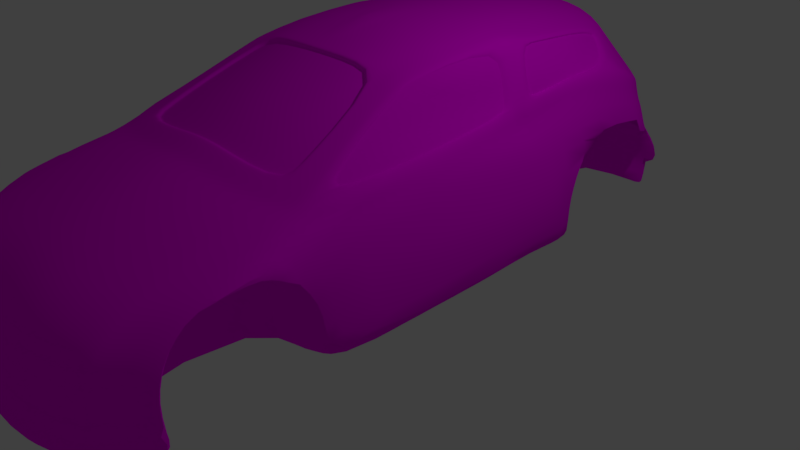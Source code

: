 # Source: car.blend  (saved by Blender 2.79.0; exported with 4.5.12 LTS)
import bpy
from mathutils import Matrix  # noqa: F401  (used for matrix-valued properties, if any)

bpy.ops.wm.read_factory_settings(use_empty=True)
scene = bpy.context.scene
scene.name = 'Scene'

# ---- collections
col_collection_1 = bpy.data.collections.new('Collection 1'); scene.collection.children.link(col_collection_1)

# ---- images (referenced by path relative to the original .blend; pixels are not part of the script)
import os
ASSET_DIR = os.environ.get("B2B_ASSET_DIR", "")  # directory of the original .blend (textures are referenced by path, not embedded)
HERE = os.path.dirname(os.path.abspath(__file__))  # packed textures are extracted next to this script under _unpacked/

def load_image(name, relpath, width, height, colorspace="sRGB"):
    """Load a texture the original file referenced (path relative to the .blend, or extracted next to this script)."""
    p = next((c for c in (os.path.join(HERE, relpath), os.path.join(ASSET_DIR, relpath)) if relpath and os.path.exists(c)), "")
    if p:
        img = bpy.data.images.load(p, check_existing=True)
        img.name = name
    else:  # same state as the original file: an image datablock whose file is absent (Cycles renders it pink)
        img = bpy.data.images.new(name, width, height)
        img.source = "FILE"
        img.filepath = "//" + (relpath or name)
    img.colorspace_settings.name = colorspace
    return img
img_car = load_image('car', 'car.png', 1024, 1024, 'sRGB')

# ---- materials (node trees are filled in below, after node groups)
mat_material = bpy.data.materials.new('Material')
mat_material.alpha_threshold = 0.0
mat_material.roughness = 0.5

# ---- material node trees
mat_material.use_nodes = True; mat_material.node_tree.nodes.clear()
_N = mat_material.node_tree.nodes; _L = mat_material.node_tree.links
n0 = _N.new('ShaderNodeOutputMaterial'); n0.name = 'Material Output'; n0.location = (300, 300)
n1 = _N.new('ShaderNodeBsdfDiffuse'); n1.name = 'Diffuse BSDF'; n1.location = (10, 300)
n2 = _N.new('ShaderNodeTexImage'); n2.name = 'Image Texture'; n2.location = (-174, 312)
n2.width = 140
n2.image = img_car
_L.new(n1.outputs[0], n0.inputs[0])
_L.new(n2.outputs[0], n1.inputs[0])
n0.is_active_output = True

# ---- world
world_world = bpy.data.worlds.new('World'); scene.world = world_world
world_world.color = (0.05088, 0.05088, 0.05088)
world_world.use_sun_shadow = False
world_world.sun_shadow_jitter_overblur = 0.0
world_world.cycles.sampling_method = 'MANUAL'

# ---- cameras
cam_camera = bpy.data.cameras.new('Camera')
cam_camera.clip_end = 100.0
cam_camera.lens = 35.0
cam_camera.sensor_width = 32.0
cam_camera.sensor_height = 18.0
cam_camera.ortho_scale = 7.314
cam_camera.dof.focus_distance = 0.0

# ---- lights
light_lamp = bpy.data.lights.new('Lamp', 'POINT')
light_lamp.transmission_factor = 0.0
light_lamp.cutoff_distance = 30.0
light_lamp.energy = 100.0
light_lamp.shadow_buffer_clip_start = 1.001
light_lamp.shadow_soft_size = 0.1
light_lamp.shadow_maximum_resolution = 0.006
light_lamp.use_absolute_resolution = True

# ---- meshes
me_plane_000 = bpy.data.meshes.new('Plane.000')
me_plane_000.from_pydata([(1.698, -1.338, 2.0), (1.444, -0.7682, 2.305), (1.409, -0.3362, 2.476), (1.437, 0.08942, 2.558), (1.437, 0.7234, 2.536), (1.616, -1.891, 2.005), (1.416, -1.368, 2.295), (1.289, -0.6248, 2.652), (1.314, -0.04588, 2.761), (1.312, 0.752, 2.79), (1.522, 0.6768, 2.306), (1.617, 0.5991, 2.143), (0.0, -1.549, 2.482), (0.7041, -1.549, 2.417), (1.413, -0.2757, 2.488), (1.293, -0.5425, 2.668), (0.0, -2.167, 2.146), (0.0, -0.7737, 2.796), (0.7549, -2.167, 2.085), (0.6894, -0.7434, 2.765), (1.207, -2.079, 2.036), (1.139, -1.479, 2.325), (0.9561, -0.7299, 2.68), (0.2535, -1.549, 2.475), (0.2588, -2.167, 2.14), (0.252, -0.7705, 2.793), (1.605, -1.131, 2.111), (1.543, -1.701, 2.111), (1.585, 0.6237, 2.205), (1.182, -1.86, 2.141), (0.0, -1.942, 2.268), (0.7364, -1.942, 2.206), (0.2569, -1.942, 2.262), (1.437, 1.122, 2.562), (1.437, 1.317, 2.577), (1.395, 1.86, 2.602), (1.421, 2.114, 2.564), (1.447, 2.247, 2.502), (1.578, 2.428, 2.402), (1.256, 2.241, 2.697), (1.265, 2.558, 2.643), (1.277, 2.679, 2.594), (1.313, 1.484, 2.73), (1.535, 2.126, 2.406), (1.501, 1.825, 2.457), (1.536, 1.084, 2.352), (1.554, 1.288, 2.383), (1.591, 1.294, 2.254), (1.312, 1.228, 2.769), (1.596, 1.907, 2.337), (1.612, 2.2, 2.317), (1.584, 1.065, 2.235), (0.0, 3.29, 2.681), (0.0, 3.504, 2.381), (0.2834, 3.504, 2.375), (0.2849, 3.655, 2.191), (0.0, 3.655, 2.197), (0.7541, 3.655, 2.142), (0.7393, 3.504, 2.324), (1.154, 3.318, 2.256), (1.201, 3.462, 2.084), (0.2808, 3.29, 2.675), (0.715, 3.29, 2.622), (1.043, 3.115, 2.537)], [], [(23, 13, 19, 25), (13, 21, 22, 19), (27, 26, 1, 6), (6, 1, 2, 7), (15, 14, 3, 8), (8, 3, 4, 9), (26, 28, 10, 1), (1, 10, 4, 3, 14, 2), (7, 2, 14, 15), (31, 29, 21, 13), (32, 31, 13, 23), (30, 32, 23, 12), (12, 23, 25, 17), (16, 24, 32, 30), (24, 18, 31, 32), (18, 20, 29, 31), (0, 11, 28, 26), (5, 0, 26, 27), (42, 34, 35, 39), (39, 35, 36, 40), (40, 36, 37, 41), (48, 33, 34, 42), (38, 37, 43), (37, 36, 43), (35, 44, 43, 36), (34, 46, 44, 35), (34, 33, 45, 46), (37, 38, 41), (46, 45, 51, 47), (44, 46, 47, 49), (43, 44, 49, 50), (38, 43, 50), (53, 54, 55, 56), (61, 62, 58, 54), (62, 63, 59, 58), (52, 61, 54, 53), (58, 59, 60, 57), (54, 58, 57, 55)])
me_plane_000.polygons.foreach_set('use_smooth', [True] * 38)
_uv = me_plane_000.uv_layers.new(name='UVMap')
_uv.uv.foreach_set('vector', [0.6954, 0.5249, 0.6465, 0.5284, 0.6493, 0.4412, 0.6965, 0.4408, 0.6465, 0.5284, 0.598, 0.524, 0.6192, 0.4417, 0.6493, 0.4412, 0.3077, 0.1743, 0.3103, 0.2364, 0.2859, 0.2762, 0.2853, 0.2109, 0.2853, 0.2109, 0.2859, 0.2762, 0.2677, 0.3236, 0.2455, 0.2924, 0.2441, 0.3014, 0.2667, 0.3302, 0.2605, 0.37, 0.2356, 0.3556, 0.2356, 0.3556, 0.2605, 0.37, 0.2637, 0.4391, 0.2336, 0.4426, 0.3103, 0.2364, 0.3024, 0.4277, 0.2901, 0.4336, 0.2859, 0.2762, 0.2859, 0.2762, 0.2901, 0.4336, 0.2637, 0.4391, 0.2605, 0.37, 0.2667, 0.3302, 0.2677, 0.3236, 0.2455, 0.2924, 0.2677, 0.3236, 0.2667, 0.3302, 0.2441, 0.3014, 0.6416, 0.571, 0.5924, 0.5655, 0.598, 0.524, 0.6465, 0.5284, 0.6936, 0.5673, 0.6416, 0.571, 0.6465, 0.5284, 0.6954, 0.5249, 0.7209, 0.5653, 0.6936, 0.5673, 0.6954, 0.5249, 0.7225, 0.5229, 0.7225, 0.5229, 0.6954, 0.5249, 0.6965, 0.4408, 0.7233, 0.4391, 0.7201, 0.5896, 0.6925, 0.5916, 0.6936, 0.5673, 0.7209, 0.5653, 0.6925, 0.5916, 0.6388, 0.5954, 0.6416, 0.571, 0.6936, 0.5673, 0.6388, 0.5954, 0.5893, 0.5893, 0.5924, 0.5655, 0.6416, 0.571, 0.3242, 0.2136, 0.3097, 0.4249, 0.3024, 0.4277, 0.3103, 0.2364, 0.3206, 0.1534, 0.3242, 0.2136, 0.3103, 0.2364, 0.3077, 0.1743, 0.241, 0.5222, 0.2603, 0.5038, 0.2572, 0.563, 0.2439, 0.6047, 0.3396, 0.9199, 0.3406, 0.8753, 0.3538, 0.9, 0.3538, 0.9515, 0.2502, 0.6391, 0.2623, 0.5906, 0.2696, 0.605, 0.2558, 0.6523, 0.2366, 0.4944, 0.2615, 0.4825, 0.2603, 0.5038, 0.241, 0.5222, 0.2842, 0.6245, 0.2696, 0.605, 0.282, 0.5916, 0.2696, 0.605, 0.2623, 0.5906, 0.282, 0.5916, 0.2572, 0.563, 0.2754, 0.559, 0.282, 0.5916, 0.2623, 0.5906, 0.2603, 0.5038, 0.2838, 0.5003, 0.2754, 0.559, 0.2572, 0.563, 0.2603, 0.5038, 0.2615, 0.4825, 0.2863, 0.478, 0.2838, 0.5003, 0.9878, 0.6272, 0.9678, 0.6114, 0.9968, 0.577, 0.2838, 0.5003, 0.2863, 0.478, 0.2998, 0.4758, 0.2984, 0.5008, 0.2754, 0.559, 0.2838, 0.5003, 0.2984, 0.5008, 0.2906, 0.5677, 0.282, 0.5916, 0.2754, 0.559, 0.2906, 0.5677, 0.2937, 0.5996, 0.2842, 0.6245, 0.282, 0.5916, 0.2937, 0.5996, 0.9376, 0.3845, 0.9356, 0.3538, 0.9568, 0.3527, 0.9588, 0.3836, 0.9015, 0.3558, 0.9031, 0.3082, 0.9368, 0.3039, 0.9356, 0.3538, 0.9031, 0.3082, 0.9076, 0.2708, 0.9386, 0.2572, 0.9368, 0.3039, 0.9034, 0.3863, 0.9015, 0.3558, 0.9356, 0.3538, 0.9376, 0.3845, 0.9368, 0.3039, 0.9386, 0.2572, 0.958, 0.2513, 0.9577, 0.3014, 0.9356, 0.3538, 0.9368, 0.3039, 0.9577, 0.3014, 0.9568, 0.3527])
me_plane_000.materials.append(mat_material)
me_plane_000.use_remesh_preserve_volume = False
me_plane_000.use_remesh_preserve_attributes = False
me_plane_000.use_mirror_vertex_groups = False
me_plane_000.update()
me_plane_002 = bpy.data.meshes.new('Plane.002')
me_plane_002.from_pydata([(0.0, -4.8, 0.3622), (0.0, -4.492, 1.389), (0.0, -3.897, 1.727), (0.0, -3.183, 1.925), (0.0, -2.652, 2.024), (0.0, -0.7724, 2.841), (0.0, 1.719, 3.051), (0.0, 3.238, 2.818), (0.0, 3.818, 1.484), (0.0, 3.449, 0.4575), (0.0, 2.86, 0.4201), (0.0, 0.9206, 0.253), (0.0, -1.595, 0.1985), (0.0, -2.042, 0.1882), (0.0, -2.288, 0.1764), (0.0, -4.354, 0.05954), (0.0, -4.726, 0.7889), (0.0, -4.651, 0.511), (0.0, -4.79, 0.09427), (0.0, -4.691, 1.151), (0.0, -4.234, 1.583), (0.0, -2.513, 2.054), (0.0, -0.002239, 3.056), (0.0, 0.7668, 3.076), (0.0, 2.657, 2.977), (0.0, 3.044, 2.912), (0.0, 3.788, 2.094), (0.0, 3.788, 1.776), (0.0, 3.893, 1.345), (0.0, 3.892, 1.101), (0.0, 3.875, 0.8321), (0.0, 3.745, 0.5527), (0.0, 2.345, 0.392), (0.0, 1.695, 0.2332), (0.0, 0.02257, 0.2382), (0.0, -0.8507, 0.2133), (0.0, -3.991, 0.08931), (1.997, -3.959, 0.8619), (1.999, -3.96, 0.6051), (2.0, -4.051, 0.5287), (2.0, -3.998, 0.3132), (1.988, -3.885, 1.141), (1.959, -3.728, 1.337), (1.924, -3.53, 1.488), (1.894, -3.263, 1.582), (1.868, -2.654, 1.744), (1.856, -2.209, 1.776), (1.852, -1.922, 1.908), (1.732, -1.404, 1.998), (1.624, -4.327, 0.8334), (1.181, 1.532, 2.817), (1.627, -4.387, 0.2056), (1.453, 0.7955, 2.569), (0.0, 3.703, 2.197), (1.356, 3.404, 2.068), (1.424, 3.332, 2.064), (1.557, 3.191, 2.057), (1.615, 2.476, 2.416), (1.742, 2.724, 2.227), (1.887, 3.044, 1.704), (1.935, 3.068, 1.464), (1.961, 3.084, 1.305), (2.023, 3.292, 1.086), (2.021, 3.361, 0.9007), (2.041, 3.375, 0.67), (1.995, 3.356, 0.46), (1.935, 2.383, 1.51), (2.0, 1.325, 0.4272), (2.0, 0.6896, 0.4435), (2.0, -0.04758, 0.4313), (2.0, -0.7644, 0.4109), (2.0, -1.375, 0.3987), (2.0, -1.714, 0.392), (2.0, -2.234, 0.3793), (2.0, -3.934, 0.3182), (0.8395, -4.8, 0.3622), (0.8395, -4.79, 0.09427), (0.8395, 2.345, 0.392), (0.8395, 2.841, 0.4217), (0.7102, 2.657, 2.909), (0.7023, 1.719, 2.98), (0.8395, -4.691, 1.151), (0.8395, -4.726, 0.7889), (0.8395, 1.695, 0.2309), (0.7211, 3.044, 2.844), (0.8404, -4.492, 1.388), (0.8395, 0.9206, 0.253), (0.7311, 3.238, 2.753), (0.8377, -4.234, 1.557), (0.8395, 0.02257, 0.2382), (0.8165, -3.897, 1.666), (0.8395, -0.8507, 0.2133), (0.7896, 3.788, 2.034), (0.799, -3.183, 1.861), (0.8395, -1.595, 0.1985), (0.814, 3.788, 1.718), (0.7898, -2.652, 1.959), (0.8395, -2.042, 0.1882), (0.8322, 3.818, 1.438), (0.7865, -2.513, 1.986), (0.8395, -2.288, 0.1764), (0.8404, 3.893, 1.317), (0.8395, -3.963, 0.7192), (0.8432, 3.888, 1.094), (0.8395, -3.991, 0.08931), (0.8395, 3.858, 0.8335), (0.8395, -4.354, 0.05954), (0.8395, 3.71, 0.5556), (0.6934, -0.002239, 2.983), (0.8395, -4.651, 0.511), (0.8395, 3.405, 0.4612), (0.6943, 0.8291, 3.008), (1.465, -4.567, 0.4125), (1.865, 2.168, 1.821), (1.03, 2.498, 2.802), (1.461, -4.463, 1.153), (1.461, 1.692, 0.2836), (1.04, 2.864, 2.742), (1.44, -4.272, 1.35), (1.465, 0.8526, 0.3091), (1.07, 3.048, 2.653), (1.397, -4.025, 1.498), (1.465, 0.001928, 0.295), (1.224, 3.33, 2.263), (1.356, -3.703, 1.611), (1.465, -0.8253, 0.2715), (1.302, 3.569, 1.976), (1.327, -3.029, 1.804), (1.465, -1.53, 0.2574), (1.349, 3.569, 1.678), (1.313, -2.529, 1.901), (1.465, -1.946, 0.2482), (1.402, 3.597, 1.414), (1.308, -2.398, 1.934), (1.465, -2.272, 0.2361), (1.426, 3.668, 1.294), (1.452, 3.663, 1.084), (1.465, -3.8, 0.154), (1.461, 3.635, 0.8508), (1.465, -4.144, 0.1258), (1.556, 3.552, 0.5916), (1.004, -0.002545, 2.911), (1.614, 3.434, 0.44), (1.005, 0.8499, 2.944), (1.465, -4.557, 0.1587), (1.749, 2.051, 2.135), (1.016, 1.609, 2.872), (1.465, -4.496, 0.8167), (1.465, -4.426, 0.5535), (1.773, -4.243, 0.4821), (1.693, 1.967, 2.274), (1.27, 2.275, 2.733), (1.754, -4.136, 1.144), (1.773, 1.435, 0.3693), (1.279, 2.615, 2.675), (1.73, -3.957, 1.333), (1.773, 0.7586, 0.3867), (1.292, 2.746, 2.622), (1.704, -3.734, 1.495), (1.773, -0.02664, 0.3736), (1.459, 3.045, 2.233), (1.666, -3.445, 1.6), (1.773, -0.7902, 0.3519), (1.607, 3.266, 1.967), (1.639, -2.81, 1.76), (1.773, -1.441, 0.3389), (1.66, 3.266, 1.693), (1.626, -2.355, 1.875), (1.773, -1.812, 0.3311), (1.71, 3.292, 1.442), (1.622, -2.238, 1.915), (1.772, -2.25, 0.3187), (1.773, 3.371, 1.323), (1.656, -2.015, 2.011), (1.925, 3.415, 1.11), (1.435, -1.431, 2.31), (0.8395, -2.278, 0.7752), (1.917, 3.445, 0.8832), (1.284, -0.6441, 2.672), (1.773, -3.86, 0.2183), (1.311, -0.03156, 2.786), (1.323, 0.8299, 2.849), (1.773, -4.235, 0.2478), (1.276, 3.489, 2.073), (1.33, 1.462, 2.768), (1.768, -4.176, 0.8484), (1.773, -4.114, 0.6112), (0.8395, -3.916, 0.9873), (0.8395, -2.353, 1.081), (0.8395, -3.754, 1.29), (0.8395, -2.554, 1.362), (0.8395, -3.396, 1.532), (0.8395, -2.912, 1.561), (1.992, -2.278, 0.7752), (1.992, -2.353, 1.081), (1.461, -3.172, 1.563), (1.992, -2.554, 1.362), (0.8354, -3.172, 1.563), (1.992, -2.912, 1.561), (1.465, -3.396, 1.532), (1.465, -3.754, 1.29), (1.465, -2.912, 1.561), (1.465, -2.554, 1.362), (1.465, -2.353, 1.081), (1.465, -3.963, 0.7192), (1.465, -3.916, 0.9873), (1.465, -2.278, 0.7752), (1.765, -3.754, 1.29), (1.765, -2.912, 1.561), (1.765, -3.396, 1.532), (1.765, -2.554, 1.362), (1.765, -3.963, 0.7192), (1.765, -2.278, 0.7752), (1.765, -2.353, 1.081), (1.765, -3.916, 0.9873), (0.8395, -3.835, 1.139), (1.465, -3.835, 1.139), (1.765, -3.835, 1.139), (1.761, -3.172, 1.563), (1.951, -3.244, 1.54), (1.558, 0.7367, 2.33), (0.7812, 3.703, 2.137), (1.643, 0.6541, 2.148), (1.652, 1.262, 2.177), (1.729, 0.6404, 1.934), (1.69, 1.233, 2.012), (1.846, 0.6012, 1.763), (1.843, 1.243, 1.745), (0.0, 3.788, 1.935), (1.814, 2.877, 1.923), (0.8018, 3.788, 1.876), (1.326, 3.569, 1.827), (1.633, 3.266, 1.83), (1.935, 1.236, 1.36), (1.961, 1.297, 1.245), (1.995, 1.293, 1.042), (2.011, 1.268, 0.819), (1.935, 0.5554, 1.351), (1.961, 0.6165, 1.235), (1.995, 0.6124, 1.033), (2.011, 0.588, 0.8096), (1.935, -2.184, 1.337), (1.961, -2.123, 1.221), (1.995, -2.127, 1.018), (2.013, -2.086, 0.591), (1.935, 2.772, 1.507), (1.877, 2.594, 1.746), (1.705, 2.277, 2.274), (1.699, 2.641, 2.29), (1.781, 2.462, 1.999), (1.935, 2.06, 1.36), (1.935, 1.84, 1.077), (1.935, 1.749, 0.8524), (1.935, 1.722, 0.5178), (1.935, 1.733, 0.4155), (0.8395, 2.344, 0.6605), (0.8395, 2.826, 0.6894), (0.8395, 1.713, 0.5039), (0.8395, 3.374, 0.7277), (0.8395, 2.331, 0.9795), (0.8395, 2.779, 1.006), (0.8395, 1.743, 0.8359), (0.8395, 3.289, 1.042), (0.8395, 2.335, 1.204), (0.8395, 2.697, 1.225), (0.8395, 1.86, 1.088), (0.8395, 3.109, 1.254), (0.8395, 2.38, 1.399), (0.8395, 2.61, 1.413), (0.8395, 2.078, 1.325), (0.8395, 2.871, 1.431), (0.8395, 2.436, 1.496), (0.8395, 2.552, 1.503), (0.8395, 2.283, 1.459), (0.8395, 2.685, 1.512), (0.0, 0.8614, 3.072), (0.0, 1.343, 0.2422), (1.462, 0.8765, 2.573), (2.0, 1.036, 0.4346), (0.6987, 0.9171, 3.016), (0.8395, 1.343, 0.241), (1.011, 0.928, 2.939), (1.463, 1.311, 0.2952), (1.329, 0.9289, 2.849), (1.773, 1.128, 0.3772), (1.57, 0.8193, 2.342), (1.657, 0.753, 2.159), (1.704, 0.9023, 1.946), (1.842, 0.9501, 1.755), (2.011, 0.9589, 0.8147), (1.995, 0.9833, 1.038), (1.961, 0.9874, 1.24), (1.935, 0.9263, 1.356), (0.0, -2.398, 2.104), (1.801, -1.685, 1.955), (0.7821, -2.398, 2.037), (0.796, 3.788, 1.95), (1.723, 2.013, 2.202), (1.298, -2.289, 1.984), (1.315, 3.569, 1.897), (1.638, -2.14, 1.952), (1.621, 3.266, 1.895), (1.671, 1.245, 2.105), (1.692, 0.6704, 2.06), (0.0, 3.788, 2.01), (1.781, 2.809, 2.094), (1.748, 2.366, 2.156), (1.679, 0.7675, 2.077), (1.698, -1.338, 2.0), (1.437, 0.7234, 2.536), (1.616, -1.891, 2.005), (1.416, -1.368, 2.295), (1.289, -0.6248, 2.652), (1.314, -0.04588, 2.761), (1.312, 0.752, 2.79), (1.522, 0.6768, 2.306), (1.617, 0.5991, 2.143), (1.627, -4.261, 0.5839), (1.627, -4.396, 0.4492), (1.157, 2.381, 2.764), (1.615, -4.291, 1.148), (1.166, 2.733, 2.706), (1.593, -4.106, 1.341), (1.187, 2.909, 2.622), (1.559, -3.872, 1.496), (1.348, 3.18, 2.247), (1.52, -3.567, 1.605), (1.463, 3.41, 1.971), (1.492, -2.914, 1.781), (1.513, 3.41, 1.686), (1.478, -2.437, 1.887), (1.564, 3.437, 1.429), (1.473, -2.314, 1.924), (1.609, 3.511, 1.309), (1.484, -2.09, 2.023), (1.701, 3.532, 1.097), (1.307, -1.459, 2.335), (1.701, 3.535, 0.8679), (1.154, -0.6532, 2.711), (1.627, -3.994, 0.1745), (1.166, -0.01783, 2.845), (1.172, 0.8394, 2.894), (1.488, 3.41, 1.829), (1.179, 0.9285, 2.892), (1.476, 3.41, 1.896), (1.479, -2.212, 1.966), (1.631, -2.26, 0.2809), (1.553, -4.465, 0.1841), (1.106, 1.567, 2.842), (1.551, -4.405, 0.8258), (1.553, -4.337, 0.57), (1.63, 1.553, 0.33), (1.632, 0.8016, 0.3511), (1.632, -0.01356, 0.3376), (1.632, -0.8062, 0.3151), (1.632, -1.482, 0.3016), (1.632, -1.873, 0.2932), (1.632, -3.833, 0.1888), (1.628, -2.912, 1.561), (1.628, -3.396, 1.532), (1.628, -2.353, 1.081), (1.628, -3.916, 0.9873), (1.628, -3.754, 1.29), (1.628, -2.554, 1.362), (1.628, -3.963, 0.7192), (1.628, -2.278, 0.7752), (1.624, -3.172, 1.563), (1.628, -3.835, 1.139), (1.414, 3.483, 1.828), (1.631, 1.211, 0.3396), (1.102, 0.9282, 2.914), (1.402, 3.483, 1.897), (1.396, -2.248, 1.974), (1.553, -4.474, 0.4324), (1.099, 2.435, 2.782), (1.544, -4.369, 1.151), (1.108, 2.793, 2.723), (1.523, -4.182, 1.345), (1.133, 2.972, 2.636), (1.485, -3.942, 1.497), (1.291, 3.248, 2.255), (1.445, -3.629, 1.608), (1.389, 3.483, 1.973), (1.416, -2.967, 1.792), (1.438, 3.483, 1.683), (1.402, -2.479, 1.893), (1.49, 3.51, 1.422), (1.398, -2.353, 1.928), (1.525, 3.583, 1.302), (1.385, -2.119, 2.035), (1.587, 3.592, 1.091), (1.2, -1.481, 2.351), (1.591, 3.581, 0.8601), (1.072, -0.6867, 2.72), (1.553, -4.063, 0.1522), (1.092, -0.01083, 2.875), (1.095, 0.8442, 2.917), (0.0, -0.6629, 2.871), (0.698, -0.6271, 2.848), (0.988, -0.6145, 2.758), (1.288, -0.557, 2.688), (1.293, -0.5425, 2.668), (1.156, -0.5629, 2.73), (1.075, -0.5906, 2.742), (0.8395, -2.738, 1.465), (1.992, -2.738, 1.465), (1.465, -2.738, 1.465), (1.765, -2.738, 1.465), (1.628, -2.738, 1.465), (0.0, -2.248, 2.165), (0.0, -2.199, 2.155), (0.0, -2.222, 2.166), (0.0, -0.7433, 2.849), (0.0, -0.7608, 2.835), (0.7696, -2.248, 2.101), (0.7609, -2.198, 2.093), (0.7661, -2.222, 2.104), (0.6932, -0.7293, 2.795), (0.6985, -0.7011, 2.832), (0.697, -0.7216, 2.818), (1.28, -2.148, 2.045), (1.235, -2.106, 2.042), (1.253, -2.127, 2.051), (1.161, -1.485, 2.339), (1.194, -1.484, 2.353), (1.174, -1.49, 2.353), (0.9759, -0.7147, 2.703), (1.009, -0.686, 2.734), (0.9894, -0.7068, 2.724), (0.0, -2.189, 2.146), (0.0, -2.167, 2.146), (0.0, -2.18, 2.143), (0.0, -0.7737, 2.796), (0.0, -0.7619, 2.812), (0.0, -0.7639, 2.803), (0.7583, -2.189, 2.084), (0.7549, -2.167, 2.085), (0.7564, -2.18, 2.082), (0.6894, -0.7434, 2.765), (0.691, -0.7287, 2.782), (0.6898, -0.7328, 2.773), (1.229, -2.097, 2.034), (1.207, -2.079, 2.036), (1.221, -2.089, 2.032), (1.139, -1.479, 2.325), (1.158, -1.481, 2.33), (1.151, -1.478, 2.325), (0.9561, -0.7299, 2.68), (0.972, -0.7142, 2.691), (0.966, -0.7186, 2.684), (0.2677, -4.79, 0.09427), (0.2677, -4.726, 0.7889), (0.2677, -4.651, 0.511), (0.2677, 2.345, 0.392), (0.2542, 2.657, 2.97), (0.2677, -4.691, 1.151), (0.2677, 1.695, 0.233), (0.2553, 3.044, 2.905), (0.2675, -4.234, 1.58), (0.2677, 0.02257, 0.2382), (0.2677, -0.8507, 0.2133), (0.2625, 3.788, 2.088), (0.265, 3.788, 1.77), (0.2622, -2.513, 2.047), (0.2678, 3.893, 1.342), (0.2681, 3.892, 1.1), (0.2677, -3.991, 0.08931), (0.2677, 3.873, 0.8322), (0.2677, 3.741, 0.553), (0.2524, -0.002239, 3.049), (0.2525, 0.7733, 3.069), (0.2677, -2.288, 0.1764), (0.2638, 3.788, 1.929), (0.2677, 1.343, 0.2421), (0.253, 0.8672, 3.066), (0.2529, -0.6592, 2.869), (0.2604, -2.248, 2.158), (0.26, -2.222, 2.16), (0.2595, -2.198, 2.148), (0.2528, -0.7567, 2.833), (0.2529, -0.7389, 2.847), (0.2592, -2.189, 2.139), (0.259, -2.18, 2.136), (0.2588, -2.167, 2.14), (0.252, -0.7705, 2.793), (0.252, -0.7606, 2.8), (0.2522, -0.7584, 2.809), (0.2677, 2.858, 0.4203), (0.2533, 1.719, 3.044), (0.2677, -4.8, 0.3622), (0.2678, -4.492, 1.389), (0.2677, 0.9206, 0.253), (0.2564, 3.238, 2.811), (0.2653, -3.897, 1.72), (0.2635, -3.183, 1.918), (0.2677, -1.595, 0.1985), (0.2625, -2.652, 2.017), (0.2677, -2.042, 0.1882), (0.2669, 3.818, 1.479), (0.2677, -4.354, 0.05954), (0.2677, 3.444, 0.4579), (0.2632, 3.788, 2.004), (0.2617, -2.398, 2.097), (0.2524, -0.7585, 2.81), (1.463, 0.9889, 2.582), (0.8395, 1.44, 0.2382), (1.462, 1.416, 0.292), (1.773, 1.213, 0.375), (1.567, 0.9419, 2.352), (1.655, 0.8956, 2.164), (1.71, 0.9982, 1.966), (1.842, 1.031, 1.751), (2.011, 1.044, 0.8159), (0.0, 1.44, 0.2397), (2.0, 1.116, 0.4326), (0.6997, 1.138, 3.006), (1.012, 1.116, 2.921), (1.329, 1.076, 2.827), (1.995, 1.069, 1.039), (1.961, 1.073, 1.242), (1.935, 1.012, 1.357), (1.678, 0.8998, 2.091), (1.179, 1.095, 2.871), (1.103, 1.105, 2.894), (1.631, 1.306, 0.337), (0.0, 1.098, 3.066), (0.2677, 1.44, 0.2396), (0.2531, 1.102, 3.06), (1.463, 1.074, 2.588), (0.8395, 1.514, 0.2361), (1.462, 1.496, 0.2895), (1.773, 1.277, 0.3734), (1.569, 1.033, 2.362), (1.655, 1.004, 2.167), (1.708, 1.069, 1.974), (1.842, 1.092, 1.749), (2.011, 1.109, 0.8168), (1.683, 1.004, 2.093), (1.18, 1.221, 2.856), (1.104, 1.238, 2.879), (0.0, 1.278, 3.062), (0.2532, 1.281, 3.055), (0.0, 1.514, 0.2378), (2.0, 1.176, 0.4311), (0.7004, 1.306, 2.999), (1.013, 1.259, 2.907), (1.33, 1.188, 2.81), (1.995, 1.133, 1.04), (1.961, 1.137, 1.242), (1.935, 1.076, 1.358), (1.631, 1.377, 0.335), (0.2677, 1.514, 0.2377), (1.638, 1.916, 2.35), (1.575, -1.802, 2.12), (1.629, 1.259, 2.257), (1.613, 0.6811, 2.215), (1.657, 2.232, 2.329), (1.628, 0.7756, 2.227), (1.543, -1.701, 2.111), (1.585, 0.6237, 2.205), (1.42, -1.86, 2.137), (1.318, -1.887, 2.15), (1.208, -1.88, 2.15), (1.224, -1.895, 2.161), (1.249, -1.906, 2.157), (1.182, -1.86, 2.141), (1.195, -1.867, 2.138), (1.203, -1.873, 2.142), (1.623, 0.9109, 2.232), (1.621, 1.013, 2.237), (1.437, 1.122, 2.562), (1.578, 2.428, 2.402), (1.256, 2.241, 2.697), (1.265, 2.558, 2.643), (1.277, 2.679, 2.594), (1.313, 1.484, 2.73), (1.536, 1.084, 2.352), (1.591, 1.294, 2.254), (1.312, 1.228, 2.769), (1.596, 1.907, 2.337), (1.612, 2.2, 2.317), (1.584, 1.065, 2.235), (0.2616, 3.703, 2.191), (0.0, 3.298, 2.734), (0.7379, 3.298, 2.669), (1.101, 3.105, 2.574), (1.326, 2.807, 2.544), (1.219, 2.964, 2.546), (1.165, 3.028, 2.559), (0.2571, 3.298, 2.727), (0.0, 3.29, 2.681), (0.2849, 3.655, 2.191), (0.0, 3.655, 2.197), (0.7541, 3.655, 2.142), (1.154, 3.318, 2.256), (1.201, 3.462, 2.084), (0.2808, 3.29, 2.675), (0.715, 3.29, 2.622), (1.043, 3.115, 2.537)], [(5, 22)], [(182, 40, 39, 149), (123, 380, 54, 183), (185, 37, 41, 152), (582, 53, 592, 591), (152, 41, 42, 155), (284, 278, 68, 156), (569, 554, 577, 581), (155, 42, 43, 158), (156, 68, 69, 159), (58, 248, 57, 247), (158, 43, 44, 161), (159, 69, 70, 162), (56, 248, 58, 163), (161, 44, 45, 164), (162, 70, 71, 165), (232, 229, 59, 166), (164, 45, 46, 167), (165, 71, 72, 168), (166, 59, 60, 169), (167, 46, 47, 170), (169, 60, 61, 172), (300, 294, 48, 173), (172, 61, 62, 174), (400, 178, 312, 401), (174, 62, 63, 177), (52, 181, 314, 309), (48, 222, 316, 308), (182, 179, 74, 40), (186, 38, 37, 185), (173, 48, 308, 310), (149, 39, 38, 186), (151, 184, 575, 572), (38, 39, 40, 74), (541, 544, 80, 488), (500, 110, 78, 487), (489, 75, 109, 452), (469, 108, 111, 470), (468, 107, 110, 500), (452, 109, 82, 451), (450, 499, 106, 76), (475, 398, 108, 469), (467, 105, 107, 468), (466, 104, 106, 499), (465, 103, 105, 467), (480, 418, 398, 475), (464, 101, 103, 465), (498, 98, 101, 464), (496, 96, 99, 463), (462, 95, 98, 498), (495, 94, 97, 497), (494, 93, 96, 496), (472, 230, 95, 462), (460, 91, 94, 495), (493, 90, 93, 494), (582, 221, 92, 461), (459, 89, 91, 460), (458, 88, 90, 493), (123, 183, 595, 594), (491, 86, 89, 459), (490, 85, 88, 458), (457, 84, 87, 492), (473, 280, 86, 491), (455, 81, 85, 490), (454, 79, 84, 457), (453, 77, 83, 456), (451, 82, 81, 455), (488, 80, 79, 454), (487, 78, 77, 453), (450, 76, 75, 489), (544, 545, 146, 80), (75, 112, 148, 109), (108, 141, 143, 111), (107, 140, 142, 110), (109, 148, 147, 82), (76, 106, 139, 144), (398, 399, 141, 108), (105, 138, 140, 107), (104, 137, 139, 106), (103, 136, 138, 105), (72, 73, 171, 168), (423, 426, 448, 445), (101, 135, 136, 103), (104, 100, 176, 102), (418, 427, 399, 398), (98, 132, 135, 101), (466, 471, 100, 104), (96, 130, 133, 99), (95, 129, 132, 98), (94, 128, 131, 97), (93, 127, 130, 96), (230, 231, 129, 95), (91, 125, 128, 94), (90, 124, 127, 93), (221, 183, 126, 92), (89, 122, 125, 91), (88, 121, 124, 90), (585, 123, 594, 598), (86, 119, 122, 89), (85, 118, 121, 88), (84, 117, 120, 87), (280, 282, 119, 86), (81, 115, 118, 85), (79, 114, 117, 84), (82, 147, 115, 81), (80, 146, 114, 79), (556, 552, 150, 247), (76, 144, 112, 75), (538, 546, 184, 50), (302, 297, 150, 223), (318, 149, 186, 317), (340, 180, 181, 341), (63, 64, 140, 138, 392, 337, 177), (317, 186, 185, 49), (51, 339, 179, 182), (402, 400, 180, 340), (357, 179, 339, 394), (336, 175, 178, 338), (335, 174, 177, 337), (471, 14, 13, 497), (560, 553, 175, 336), (333, 172, 174, 335), (346, 134, 131, 356), (345, 300, 173, 334), (331, 169, 172, 333), (134, 100, 97, 131), (330, 167, 170, 332), (329, 166, 169, 331), (355, 165, 168, 356), (328, 164, 167, 330), (342, 232, 166, 329), (354, 162, 165, 355), (326, 161, 164, 328), (55, 56, 163, 327), (353, 159, 162, 354), (324, 158, 161, 326), (587, 586, 160, 325), (352, 156, 159, 353), (322, 155, 158, 324), (321, 154, 157, 323), (369, 284, 156, 352), (320, 152, 155, 322), (319, 151, 154, 321), (249, 145, 113, 246), (49, 185, 152, 320), (50, 184, 151, 319), (245, 246, 113, 66), (51, 182, 149, 318), (213, 194, 196, 210), (218, 219, 43, 209), (209, 43, 42, 207), (404, 406, 201, 192), (215, 216, 205, 187), (176, 206, 203, 188), (37, 38, 211, 214), (407, 405, 198, 208), (187, 205, 204, 102), (217, 41, 37, 214), (212, 193, 194, 213), (191, 199, 200, 189), (197, 195, 199, 191), (188, 203, 202, 190), (365, 212, 213, 360), (367, 217, 214, 361), (408, 407, 208, 358), (361, 214, 211, 364), (359, 209, 207, 362), (366, 218, 209, 359), (360, 213, 210, 363), (134, 206, 176, 100), (346, 365, 206, 134), (73, 193, 212, 171), (102, 176, 188, 190, 404, 192, 197, 191, 189, 215, 187), (137, 104, 102, 204), (357, 137, 204, 364), (179, 211, 38, 74), (362, 207, 217, 367), (207, 42, 41, 217), (189, 200, 216, 215), (358, 208, 218, 366), (192, 201, 195, 197), (208, 198, 219, 218), (43, 219, 44), (44, 219, 198, 45), (277, 52, 220, 285), (557, 555, 222, 286), (307, 303, 224, 287), (287, 224, 226, 288), (46, 226, 224, 47), (294, 303, 222, 48), (178, 175, 311, 312), (553, 173, 310, 558), (552, 556, 580, 579), (552, 554, 223, 150), (344, 301, 232, 342), (296, 299, 231, 230), (501, 296, 230, 472), (301, 305, 229, 232), (306, 305, 58, 247), (145, 225, 227, 113), (289, 290, 239, 240), (290, 291, 238, 239), (291, 292, 237, 238), (240, 239, 243, 244), (239, 238, 242, 243), (238, 237, 241, 242), (66, 113, 227, 233), (535, 549, 233, 227), (46, 241, 237, 226), (46, 45, 196, 241), (194, 242, 241, 196), (193, 243, 242, 194), (73, 244, 243, 193), (278, 289, 240, 68), (68, 240, 244, 73, 72, 71, 70, 69), (297, 306, 247, 150), (60, 59, 246, 245), (229, 249, 246, 59), (247, 57, 556), (61, 60, 245), (234, 250, 66, 233), (235, 251, 250, 234), (236, 252, 251, 235), (67, 253, 252, 236), (254, 253, 67, 153), (153, 351, 116, 254), (65, 142, 140, 64), (77, 78, 256, 255), (83, 77, 255, 257), (78, 110, 258, 256), (255, 256, 260, 259), (257, 255, 259, 261), (256, 258, 262, 260), (259, 260, 264, 263), (261, 259, 263, 265), (260, 262, 266, 264), (263, 264, 268, 267), (265, 263, 267, 269), (264, 266, 270, 268), (267, 268, 272, 271), (269, 267, 271, 273), (268, 270, 274, 272), (116, 83, 257, 253, 254), (253, 257, 261, 252), (252, 261, 265, 251), (251, 265, 269, 250), (250, 269, 273, 66), (245, 66, 273, 271, 272), (61, 245, 272, 274, 270), (61, 270, 266, 62), (62, 266, 262, 63), (64, 258, 110, 142, 65), (63, 262, 258, 64), (514, 512, 289, 278), (226, 237, 292, 288), (519, 520, 292, 291), (518, 519, 291, 290), (512, 518, 290, 289), (510, 287, 288, 511), (521, 307, 287, 510), (568, 557, 286, 509), (504, 277, 285, 508), (524, 507, 284, 369), (341, 181, 283, 343), (505, 506, 282, 280), (111, 143, 281, 279), (526, 505, 280, 473), (470, 111, 279, 474), (181, 52, 277, 283), (507, 514, 278, 284), (509, 286, 307, 521), (145, 249, 306, 297), (249, 229, 305, 306), (163, 58, 305, 301), (461, 92, 296, 501), (92, 126, 299, 296), (327, 163, 301, 344), (47, 224, 303, 294), (286, 222, 303, 307), (332, 170, 300, 345), (225, 145, 297, 302), (99, 133, 298, 295), (463, 99, 295, 502), (170, 47, 294, 300), (555, 220, 315, 559), (181, 180, 313, 314), (220, 52, 309, 315), (387, 332, 345, 372), (382, 327, 344, 371), (396, 341, 343, 370), (371, 344, 342, 368), (347, 51, 318, 373), (348, 50, 319, 374), (349, 49, 320, 375), (374, 319, 321, 376), (375, 320, 322, 377), (376, 321, 323, 378), (377, 322, 324, 379), (588, 587, 325, 380), (379, 324, 326, 381), (54, 55, 327, 382), (381, 326, 328, 383), (368, 342, 329, 384), (383, 328, 330, 385), (384, 329, 331, 386), (385, 330, 332, 387), (386, 331, 333, 388), (372, 345, 334, 389), (388, 333, 335, 390), (561, 560, 336, 391), (390, 335, 337, 392), (391, 336, 338, 393), (403, 402, 340, 395), (347, 394, 339, 51), (350, 317, 49, 349), (395, 340, 341, 396), (373, 318, 317, 350), (539, 538, 50, 348), (545, 539, 348, 146), (112, 373, 350, 148), (141, 395, 396, 143), (148, 350, 349, 147), (144, 139, 394, 347), (399, 403, 395, 141), (427, 393, 403, 399), (136, 390, 392, 138), (135, 388, 390, 136), (564, 561, 391, 424), (132, 386, 388, 135), (130, 385, 387, 133), (129, 384, 386, 132), (127, 383, 385, 130), (231, 368, 384, 129), (124, 381, 383, 127), (183, 54, 382, 126), (121, 379, 381, 124), (585, 588, 380, 123), (118, 377, 379, 121), (117, 376, 378, 120), (115, 375, 377, 118), (114, 374, 376, 117), (147, 349, 375, 115), (146, 348, 374, 114), (144, 347, 373, 112), (299, 371, 368, 231), (143, 396, 370, 281), (126, 382, 371, 299), (133, 387, 372, 298), (506, 524, 369, 282), (201, 358, 366, 195), (200, 362, 367, 216), (179, 357, 364, 211), (171, 212, 365, 346), (203, 360, 363, 202), (195, 366, 359, 199), (199, 359, 362, 200), (205, 361, 364, 204), (406, 408, 358, 201), (216, 367, 361, 205), (206, 365, 360, 203), (282, 369, 352, 119), (119, 352, 353, 122), (122, 353, 354, 125), (125, 354, 355, 128), (128, 355, 356, 131), (171, 346, 356, 168), (137, 357, 394, 139), (503, 433, 486), (478, 415, 435, 481), (426, 417, 439, 448), (415, 421, 441, 435), (424, 391, 393, 427), (295, 298, 420, 414), (298, 372, 389, 420), (393, 338, 402, 403), (338, 178, 400, 402), (562, 423, 445, 567), (180, 400, 401, 313), (202, 363, 408, 406), (363, 210, 407, 408), (210, 196, 405, 407), (190, 202, 406, 404), (198, 405, 45), (45, 405, 196), (476, 414, 416, 477), (477, 416, 415, 478), (503, 417, 419, 479), (479, 419, 418, 480), (414, 420, 422, 416), (416, 422, 421, 415), (417, 426, 428, 419), (419, 428, 427, 418), (426, 423, 425, 428), (428, 425, 424, 427), (562, 421, 422, 563), (563, 422, 420, 564), (502, 295, 414, 476), (481, 435, 437, 482), (482, 437, 436, 483), (484, 438, 440, 485), (485, 440, 439, 486), (435, 441, 443, 437), (437, 443, 442, 436), (438, 447, 449, 440), (440, 449, 448, 439), (447, 444, 446, 449), (449, 446, 445, 448), (565, 442, 443, 566), (566, 443, 441, 567), (434, 485, 486, 433), (432, 484, 485, 434), (431, 482, 483, 430), (429, 481, 482, 431), (293, 502, 476, 409), (413, 479, 480, 412), (433, 503, 479, 413), (411, 477, 478, 410), (409, 476, 477, 411), (410, 478, 481, 429), (417, 503, 486, 439), (21, 463, 502, 293), (26, 461, 501, 304), (23, 470, 474, 275), (513, 526, 473, 276), (304, 501, 472, 228), (100, 471, 497, 97), (36, 14, 471, 466), (18, 450, 489, 0), (10, 487, 453, 32), (6, 488, 454, 24), (16, 451, 455, 19), (32, 453, 456, 33), (24, 454, 457, 25), (19, 455, 490, 1), (276, 473, 491, 11), (25, 457, 492, 7), (1, 490, 458, 20), (11, 491, 459, 34), (589, 584, 597, 596), (20, 458, 493, 2), (34, 459, 460, 35), (53, 582, 461, 26), (2, 493, 494, 3), (35, 460, 495, 12), (228, 472, 462, 27), (3, 494, 496, 4), (12, 495, 497, 13), (27, 462, 498, 8), (4, 496, 463, 21), (8, 498, 464, 28), (28, 464, 465, 29), (412, 480, 475, 397), (29, 465, 467, 30), (36, 466, 499, 15), (30, 467, 468, 31), (397, 475, 469, 22), (18, 15, 499, 450), (17, 452, 451, 16), (31, 468, 500, 9), (22, 469, 470, 23), (0, 489, 452, 17), (9, 500, 487, 10), (540, 541, 488, 6), (532, 569, 581, 576), (554, 552, 579, 577), (546, 528, 570, 578), (275, 474, 527, 525), (542, 551, 526, 513), (530, 550, 524, 506), (281, 370, 523, 516), (370, 343, 522, 523), (533, 509, 521, 537), (531, 543, 514, 507), (551, 529, 505, 526), (529, 530, 506, 505), (550, 531, 507, 524), (528, 504, 508, 532), (569, 568, 509, 533), (537, 521, 510, 534), (534, 510, 511, 535), (536, 547, 518, 512), (547, 548, 519, 518), (548, 549, 520, 519), (543, 536, 512, 514), (288, 292, 520, 511), (343, 283, 517, 522), (279, 281, 516, 515), (474, 279, 515, 527), (283, 277, 504, 517), (67, 236, 536, 543), (234, 233, 549, 548), (235, 234, 548, 547), (236, 235, 547, 536), (225, 534, 535, 227), (302, 537, 534, 225), (554, 569, 533, 223), (184, 546, 578, 575), (351, 153, 531, 550), (83, 116, 530, 529), (456, 83, 529, 551), (153, 67, 543, 531), (223, 533, 537, 302), (116, 351, 550, 530), (33, 456, 551, 542), (525, 527, 541, 540), (516, 523, 539, 545), (523, 522, 538, 539), (511, 520, 549, 535), (522, 517, 546, 538), (515, 516, 545, 544), (527, 515, 544, 541), (517, 504, 528, 546), (157, 154, 573, 574), (57, 160, 586, 157), (57, 157, 574, 571), (532, 508, 568, 569), (446, 566, 567, 445), (444, 565, 566, 446), (425, 563, 564, 424), (423, 562, 563, 425), (421, 562, 567, 441), (420, 389, 561, 564), (389, 334, 560, 561), (222, 555, 559, 316), (508, 285, 557, 568), (528, 532, 576, 570), (175, 553, 558, 311), (285, 220, 555, 557), (334, 173, 553, 560), (556, 57, 571, 580), (154, 151, 572, 573), (380, 325, 55, 54), (325, 160, 56, 55), (221, 582, 591, 593), (584, 585, 598, 597), (160, 57, 248, 56), (7, 492, 589, 583), (120, 378, 588, 585), (378, 323, 587, 588), (323, 157, 586, 587), (87, 120, 585, 584), (492, 87, 584, 589), (583, 589, 596, 590), (183, 221, 593, 595)])
me_plane_002.polygons.foreach_set('use_smooth', [True] * 543)
_uv = me_plane_002.uv_layers.new(name='UVMap')
_uv.uv.foreach_set('vector', [0.9622, 0.277, 0.965, 0.2492, 0.9901, 0.2486, 0.9888, 0.2761, 0.9141, 0.6264, 0.9193, 0.6181, 0.9355, 0.642, 0.9303, 0.6507, 0.7541, 0.9254, 0.7556, 0.9001, 0.788, 0.8989, 0.7875, 0.9285, 0.7384, 0.7613, 0.743, 0.7318, 0.7484, 0.7327, 0.7434, 0.7648, 0.7875, 0.9285, 0.788, 0.8989, 0.8139, 0.8863, 0.8132, 0.9132, 0.02686, 0.6855, 0.0004568, 0.6753, 0.0002219, 0.6353, 0.02661, 0.6429, 0.9973, 0.9928, 0.9907, 0.9653, 0.9938, 0.9603, 1.0, 0.986, 0.2621, 0.8428, 0.2348, 0.8183, 0.2405, 0.7954, 0.2667, 0.8171, 0.02661, 0.6429, 0.0002219, 0.6353, 0.0001102, 0.55, 0.02649, 0.5521, 0.5454, 0.6535, 0.5372, 0.644, 0.5209, 0.6252, 0.5385, 0.6019, 0.2667, 0.8171, 0.2405, 0.7954, 0.2438, 0.7644, 0.271, 0.7836, 0.02649, 0.5521, 0.0001102, 0.55, 0.0001075, 0.467, 0.02649, 0.4637, 0.9456, 0.5724, 0.9574, 0.6368, 0.9482, 0.6297, 0.9355, 0.5667, 0.271, 0.7836, 0.2438, 0.7644, 0.2455, 0.6942, 0.2726, 0.7103, 0.02649, 0.4637, 0.0001075, 0.467, 4.115e-05, 0.3963, 0.02642, 0.3884, 0.5877, 0.7158, 0.5811, 0.6708, 0.6076, 0.6897, 0.6036, 0.7156, 0.2726, 0.7103, 0.2455, 0.6942, 0.2441, 0.6428, 0.273, 0.6579, 0.02642, 0.3884, 4.115e-05, 0.3963, 3.83e-06, 0.3572, 0.02638, 0.3455, 0.7942, 0.05065, 0.79, 0.02299, 0.8171, 0.01588, 0.8225, 0.04321, 0.273, 0.6579, 0.2441, 0.6428, 0.2452, 0.6098, 0.2735, 0.6444, 0.6328, 0.7182, 0.6355, 0.6922, 0.6539, 0.6938, 0.6477, 0.7271, 0.2717, 0.6333, 0.2501, 0.582, 0.2565, 0.5491, 0.27, 0.619, 0.6477, 0.7271, 0.6539, 0.6938, 0.68, 0.7175, 0.6752, 0.7318, 0.478, 0.2747, 0.4796, 0.2646, 0.482, 0.2667, 0.4805, 0.2763, 0.8596, 0.01684, 0.8608, 0.00458, 0.8823, 0.003936, 0.8856, 0.01632, 0.4974, 0.431, 0.4631, 0.4354, 0.4692, 0.4263, 0.5006, 0.4226, 0.2565, 0.5491, 0.2537, 0.3109, 0.257, 0.3171, 0.2599, 0.5412, 0.02655, 0.06489, 0.02706, 0.108, 0.0001294, 0.1, 0.0001687, 0.09258, 0.8433, 0.8593, 0.8464, 0.8863, 0.8175, 0.8862, 0.8156, 0.8584, 0.27, 0.619, 0.2565, 0.5491, 0.2599, 0.5412, 0.2734, 0.6044, 0.9345, 0.2809, 0.947, 0.2503, 0.9571, 0.2486, 0.949, 0.2788, 0.4768, 0.6026, 0.4732, 0.5085, 0.4771, 0.5109, 0.4805, 0.5986, 0.7289, 0.9036, 0.7179, 0.8959, 0.7216, 0.8711, 0.7289, 0.871, 0.4237, 0.2284, 0.3724, 0.2291, 0.3686, 0.1814, 0.42, 0.1778, 0.1972, 0.9544, 0.1324, 0.9496, 0.1327, 0.8842, 0.1974, 0.8864, 0.9304, 0.4609, 0.909, 0.3996, 0.9257, 0.3972, 0.947, 0.4584, 0.4336, 0.3766, 0.383, 0.3801, 0.3769, 0.2842, 0.428, 0.2871, 0.1961, 0.9894, 0.1313, 0.9856, 0.1324, 0.9496, 0.1972, 0.9544, 0.8463, 0.6819, 0.8462, 0.748, 0.8136, 0.7477, 0.8138, 0.6816, 0.1988, 0.0002197, 0.1994, 0.05045, 0.1346, 0.05023, 0.134, 0.0, 0.4347, 0.4521, 0.3843, 0.4521, 0.383, 0.3801, 0.4336, 0.3766, 0.9051, 0.2091, 0.9011, 0.143, 0.9317, 0.1401, 0.936, 0.2062, 0.1991, 0.09251, 0.1344, 0.09229, 0.1346, 0.05023, 0.1994, 0.05045, 0.8748, 0.2111, 0.8717, 0.1447, 0.9011, 0.143, 0.9051, 0.2091, 0.4348, 0.4613, 0.3845, 0.4606, 0.3843, 0.4521, 0.4347, 0.4521, 0.8474, 0.2129, 0.8464, 0.1466, 0.8717, 0.1447, 0.8748, 0.2111, 0.8314, 0.2135, 0.8322, 0.148, 0.8464, 0.1466, 0.8474, 0.2129, 0.4305, 0.6809, 0.3704, 0.6852, 0.3703, 0.6692, 0.4301, 0.6649, 0.7981, 0.2156, 0.8004, 0.1519, 0.8322, 0.148, 0.8314, 0.2135, 0.1986, 0.3702, 0.1339, 0.37, 0.1338, 0.3182, 0.1986, 0.3184, 0.4324, 0.7421, 0.3714, 0.7465, 0.3704, 0.6852, 0.4305, 0.6809, 0.7801, 0.2169, 0.7826, 0.1544, 0.8004, 0.1519, 0.7981, 0.2156, 0.1987, 0.4563, 0.1339, 0.4561, 0.1339, 0.37, 0.1986, 0.3702, 0.4334, 0.8243, 0.3707, 0.8288, 0.3714, 0.7465, 0.4324, 0.7421, 0.7498, 0.2184, 0.7525, 0.1581, 0.7647, 0.1569, 0.7621, 0.2181, 0.1987, 0.5574, 0.1339, 0.5572, 0.1339, 0.4561, 0.1987, 0.4563, 0.4327, 0.863, 0.3686, 0.8678, 0.3707, 0.8288, 0.4334, 0.8243, 0.9718, 0.01489, 0.9898, 0.0, 0.9923, 0.008232, 0.9761, 0.02168, 0.1988, 0.6613, 0.1341, 0.6611, 0.1339, 0.5572, 0.1987, 0.5574, 0.4305, 0.8925, 0.3666, 0.8973, 0.3686, 0.8678, 0.4327, 0.863, 0.4065, 0.02461, 0.3532, 0.0284, 0.3486, 0.005989, 0.4029, 0.002126, 0.1991, 0.7101, 0.1344, 0.7098, 0.1341, 0.6611, 0.1988, 0.6613, 0.7735, 0.682, 0.7734, 0.7481, 0.7498, 0.7496, 0.7499, 0.6833, 0.411, 0.06939, 0.3589, 0.07309, 0.3532, 0.0284, 0.4065, 0.02461, 0.1976, 0.8269, 0.1329, 0.8266, 0.1346, 0.7504, 0.1994, 0.7507, 0.8138, 0.6816, 0.8136, 0.7477, 0.7734, 0.7481, 0.7735, 0.682, 0.42, 0.1778, 0.3686, 0.1814, 0.3589, 0.07309, 0.411, 0.06939, 0.1974, 0.8864, 0.1327, 0.8842, 0.1329, 0.8266, 0.1976, 0.8269, 0.9589, 0.4547, 0.9571, 0.3886, 0.9874, 0.3876, 0.9893, 0.4536, 0.3724, 0.2291, 0.3358, 0.2371, 0.332, 0.1966, 0.3686, 0.1814, 0.909, 0.3996, 0.911, 0.3248, 0.9268, 0.3225, 0.9257, 0.3972, 0.383, 0.3801, 0.3467, 0.3827, 0.3408, 0.2843, 0.3769, 0.2842, 0.1313, 0.9856, 0.04962, 0.9672, 0.04495, 0.9525, 0.1324, 0.9496, 0.8462, 0.748, 0.8448, 0.8217, 0.814, 0.8214, 0.8136, 0.7477, 0.134, 0.0, 0.1346, 0.05023, 0.06309, 0.07471, 0.06253, 0.02713, 0.3843, 0.4521, 0.3499, 0.4529, 0.3467, 0.3827, 0.383, 0.3801, 0.9011, 0.143, 0.8935, 0.06998, 0.9218, 0.05655, 0.9317, 0.1401, 0.1344, 0.09229, 0.06286, 0.1146, 0.06309, 0.07471, 0.1346, 0.05023, 0.8717, 0.1447, 0.8673, 0.07289, 0.8935, 0.06998, 0.9011, 0.143, 3.83e-06, 0.3572, 0.0, 0.2969, 0.02655, 0.2947, 0.02638, 0.3455, 0.9832, 0.7059, 0.9861, 0.6051, 0.9874, 0.6056, 0.9843, 0.7058, 0.8464, 0.1466, 0.8437, 0.07743, 0.8673, 0.07289, 0.8717, 0.1447, 0.909, 0.2486, 0.909, 0.4461, 0.8426, 0.4506, 0.8392, 0.2555, 0.3845, 0.4606, 0.3477, 0.4613, 0.3499, 0.4529, 0.3843, 0.4521, 0.8322, 0.148, 0.8297, 0.08057, 0.8437, 0.07743, 0.8464, 0.1466, 0.1991, 0.09251, 0.1986, 0.29, 0.1339, 0.2898, 0.1344, 0.09229, 0.3704, 0.6852, 0.3099, 0.6753, 0.3101, 0.6603, 0.3703, 0.6692, 0.8004, 0.1519, 0.7999, 0.08838, 0.8297, 0.08057, 0.8322, 0.148, 0.1339, 0.37, 0.06238, 0.3776, 0.06235, 0.3296, 0.1338, 0.3182, 0.3714, 0.7465, 0.31, 0.7331, 0.3099, 0.6753, 0.3704, 0.6852, 0.7826, 0.1544, 0.7832, 0.09214, 0.7999, 0.08838, 0.8004, 0.1519, 0.1339, 0.4561, 0.06246, 0.4592, 0.06238, 0.3776, 0.1339, 0.37, 0.3707, 0.8288, 0.3078, 0.8108, 0.31, 0.7331, 0.3714, 0.7465, 0.7525, 0.1581, 0.7551, 0.09912, 0.7665, 0.0959, 0.7647, 0.1569, 0.1339, 0.5572, 0.06246, 0.555, 0.06246, 0.4592, 0.1339, 0.4561, 0.3686, 0.8678, 0.3033, 0.8481, 0.3078, 0.8108, 0.3707, 0.8288, 0.9447, 0.04313, 0.9718, 0.01489, 0.9761, 0.02168, 0.9516, 0.04718, 0.1341, 0.6611, 0.06259, 0.6534, 0.06246, 0.555, 0.1339, 0.5572, 0.3666, 0.8973, 0.2972, 0.8768, 0.3033, 0.8481, 0.3686, 0.8678, 0.3532, 0.0284, 0.3168, 0.05166, 0.3101, 0.03061, 0.3486, 0.005989, 0.1344, 0.7098, 0.06314, 0.7062, 0.06259, 0.6534, 0.1341, 0.6611, 0.3631, 0.9198, 0.2921, 0.8987, 0.2972, 0.8768, 0.3666, 0.8973, 0.3589, 0.07309, 0.3221, 0.09401, 0.3168, 0.05166, 0.3532, 0.0284, 0.8136, 0.7477, 0.814, 0.8214, 0.7766, 0.8213, 0.7734, 0.7481, 0.3686, 0.1814, 0.332, 0.1966, 0.3221, 0.09401, 0.3589, 0.07309, 0.5312, 0.5967, 0.5279, 0.5603, 0.5378, 0.566, 0.5385, 0.6019, 0.9571, 0.3886, 0.9585, 0.3148, 0.9872, 0.3138, 0.9874, 0.3876, 0.3164, 0.2427, 0.299, 0.2478, 0.2959, 0.216, 0.313, 0.2068, 0.555, 0.4822, 0.5467, 0.5712, 0.5378, 0.566, 0.5465, 0.4843, 0.9234, 0.3017, 0.9345, 0.2809, 0.949, 0.2788, 0.9385, 0.2995, 0.3274, 0.3857, 0.3099, 0.3884, 0.3034, 0.2891, 0.3211, 0.2868, 0.8823, 0.003936, 0.9085, 0.0, 0.9218, 0.05655, 0.8935, 0.06998, 0.8912, 0.05465, 0.8893, 0.04171, 0.8856, 0.01632, 0.844, 0.8415, 0.8433, 0.8593, 0.8156, 0.8584, 0.8148, 0.8409, 0.04358, 0.04702, 0.04411, 0.09225, 0.02706, 0.108, 0.02655, 0.06489, 0.3302, 0.4483, 0.3145, 0.4487, 0.3099, 0.3884, 0.3274, 0.3857, 0.04345, 0.111, 0.02706, 0.108, 0.04411, 0.09225, 0.0528, 0.08422, 0.3117, 0.5525, 0.2966, 0.5502, 0.3153, 0.4587, 0.3307, 0.4587, 0.8633, 0.04336, 0.8596, 0.01684, 0.8856, 0.01632, 0.8893, 0.04171, 0.1986, 0.29, 0.2289, 0.2901, 0.2289, 0.3185, 0.1986, 0.3184, 0.2979, 0.5994, 0.2797, 0.5939, 0.2966, 0.5502, 0.3117, 0.5525, 0.8397, 0.05538, 0.8362, 0.03556, 0.8596, 0.01684, 0.8633, 0.04336, 0.04295, 0.2934, 0.06238, 0.2918, 0.06235, 0.3296, 0.04285, 0.3382, 0.2904, 0.6403, 0.2717, 0.6333, 0.27, 0.619, 0.29, 0.6263, 0.8801, 0.475, 0.8784, 0.4516, 0.8918, 0.4506, 0.8918, 0.4752, 0.06238, 0.2918, 0.1339, 0.2898, 0.1338, 0.3182, 0.06235, 0.3296, 0.2905, 0.6661, 0.273, 0.6579, 0.2735, 0.6444, 0.2908, 0.6519, 0.7969, 0.06851, 0.7942, 0.05065, 0.8225, 0.04321, 0.8259, 0.06089, 0.04288, 0.3835, 0.02642, 0.3884, 0.02638, 0.3455, 0.04285, 0.3382, 0.2903, 0.7211, 0.2726, 0.7103, 0.273, 0.6579, 0.2905, 0.6661, 0.7809, 0.07241, 0.7788, 0.05468, 0.7942, 0.05065, 0.7969, 0.06851, 0.04296, 0.4617, 0.02649, 0.4637, 0.02642, 0.3884, 0.04288, 0.3835, 0.2884, 0.7964, 0.271, 0.7836, 0.2726, 0.7103, 0.2903, 0.7211, 0.9541, 0.5518, 0.9456, 0.5724, 0.9355, 0.5667, 0.945, 0.5454, 0.04296, 0.5534, 0.02649, 0.5521, 0.02649, 0.4637, 0.04296, 0.4617, 0.284, 0.8318, 0.2667, 0.8171, 0.271, 0.7836, 0.2884, 0.7964, 0.8961, 0.5765, 0.9041, 0.5599, 0.9323, 0.5975, 0.9237, 0.6111, 0.04308, 0.6477, 0.02661, 0.6429, 0.02649, 0.5521, 0.04296, 0.5534, 0.2787, 0.8589, 0.2621, 0.8428, 0.2667, 0.8171, 0.284, 0.8318, 0.303, 0.0678, 0.2906, 0.08229, 0.287, 0.0672, 0.2975, 0.04753, 0.04347, 0.695, 0.02686, 0.6855, 0.02661, 0.6429, 0.04308, 0.6477, 0.7874, 0.9468, 0.7875, 0.9285, 0.8132, 0.9132, 0.8135, 0.931, 0.308, 0.1084, 0.2955, 0.1216, 0.2906, 0.08229, 0.303, 0.0678, 0.5713, 0.6228, 0.5548, 0.5755, 0.5927, 0.5885, 0.6019, 0.6377, 0.7521, 0.9429, 0.7541, 0.9254, 0.7875, 0.9285, 0.7874, 0.9468, 0.313, 0.2068, 0.2959, 0.216, 0.2955, 0.1216, 0.308, 0.1084, 0.6302, 0.658, 0.6019, 0.6377, 0.5927, 0.5885, 0.6294, 0.6129, 0.9604, 0.2949, 0.9622, 0.277, 0.9888, 0.2761, 0.988, 0.2939, 0.4896, 0.7677, 0.4638, 0.7678, 0.4646, 0.7323, 0.4904, 0.7322, 0.6216, 0.8009, 0.6003, 0.7924, 0.6039, 0.7589, 0.6214, 0.7748, 0.6214, 0.7748, 0.6039, 0.7589, 0.6017, 0.7351, 0.6241, 0.7318, 0.7275, 0.8503, 0.6567, 0.8503, 0.6553, 0.831, 0.7262, 0.831, 0.9776, 0.771, 0.9065, 0.768, 0.9066, 0.751, 0.9777, 0.754, 0.5949, 0.8036, 0.5237, 0.8039, 0.5237, 0.7676, 0.5949, 0.7673, 0.8464, 0.7343, 0.8472, 0.7046, 0.8733, 0.7189, 0.8725, 0.7496, 0.6227, 0.8503, 0.597, 0.8503, 0.5957, 0.831, 0.6214, 0.831, 0.9777, 0.754, 0.9066, 0.751, 0.9074, 0.7203, 0.9785, 0.7233, 0.8724, 0.7666, 0.8468, 0.7661, 0.8464, 0.7343, 0.8725, 0.7496, 0.4895, 0.8041, 0.4637, 0.8042, 0.4638, 0.7678, 0.4896, 0.7677, 0.7262, 0.7748, 0.6553, 0.7748, 0.6581, 0.7318, 0.7289, 0.7318, 0.7264, 0.8009, 0.6556, 0.8009, 0.6553, 0.7748, 0.7262, 0.7748, 0.5949, 0.7673, 0.5237, 0.7676, 0.5245, 0.7321, 0.5957, 0.7318, 0.5052, 0.804, 0.4895, 0.8041, 0.4896, 0.7677, 0.5052, 0.7677, 0.888, 0.7673, 0.8724, 0.7666, 0.8725, 0.7496, 0.8881, 0.7503, 0.6383, 0.8503, 0.6227, 0.8503, 0.6214, 0.831, 0.6369, 0.831, 0.8881, 0.7503, 0.8725, 0.7496, 0.8733, 0.7189, 0.8889, 0.7196, 0.6369, 0.7748, 0.6214, 0.7748, 0.6241, 0.7318, 0.6397, 0.7318, 0.6372, 0.8009, 0.6216, 0.8009, 0.6214, 0.7748, 0.6369, 0.7748, 0.5052, 0.7677, 0.4896, 0.7677, 0.4904, 0.7322, 0.506, 0.7322, 0.5244, 0.8658, 0.5237, 0.8039, 0.5949, 0.8036, 0.5957, 0.8721, 0.5053, 0.8609, 0.5052, 0.804, 0.5237, 0.8039, 0.5244, 0.8658, 0.4631, 0.8503, 0.4637, 0.8042, 0.4895, 0.8041, 0.4892, 0.8568, 0.8392, 0.2555, 0.8426, 0.4506, 0.8081, 0.4435, 0.7757, 0.4219, 0.7633, 0.4012, 0.7516, 0.3817, 0.7498, 0.3516, 0.7521, 0.3255, 0.777, 0.2828, 0.7933, 0.2726, 0.8097, 0.2624, 0.911, 0.6541, 0.981, 0.6507, 0.9785, 0.7233, 0.9074, 0.7203, 0.8916, 0.6575, 0.911, 0.6541, 0.9074, 0.7203, 0.8889, 0.7196, 0.8752, 0.6604, 0.8733, 0.7189, 0.8472, 0.7046, 0.8486, 0.6713, 0.888, 0.7843, 0.8724, 0.7836, 0.8724, 0.7666, 0.888, 0.7673, 0.8724, 0.7836, 0.8504, 0.788, 0.8468, 0.7661, 0.8724, 0.7666, 0.9775, 0.788, 0.9064, 0.7851, 0.9065, 0.768, 0.9776, 0.771, 0.6369, 0.831, 0.6214, 0.831, 0.6216, 0.8009, 0.6372, 0.8009, 0.7262, 0.831, 0.6553, 0.831, 0.6556, 0.8009, 0.7264, 0.8009, 0.6214, 0.831, 0.5957, 0.831, 0.6003, 0.7924, 0.6216, 0.8009, 0.2405, 0.7954, 0.2363, 0.7626, 0.2438, 0.7644, 0.2438, 0.7644, 0.2363, 0.7626, 0.2297, 0.7246, 0.2455, 0.6942, 0.4973, 0.4403, 0.4974, 0.431, 0.5265, 0.4237, 0.5255, 0.4333, 0.5396, 0.428, 0.5404, 0.4171, 0.5487, 0.4139, 0.5479, 0.4253, 0.5576, 0.4269, 0.5597, 0.4156, 0.5745, 0.4119, 0.573, 0.4423, 0.573, 0.4423, 0.5745, 0.4119, 0.5963, 0.4071, 0.5977, 0.4474, 0.5909, 0.08167, 0.5963, 0.4071, 0.5745, 0.4119, 0.5766, 0.1151, 0.5705, 0.1427, 0.5597, 0.4156, 0.5487, 0.4139, 0.5645, 0.1753, 0.4796, 0.2646, 0.5225, 0.1729, 0.5237, 0.1801, 0.482, 0.2667, 0.5465, 0.1295, 0.5602, 0.1047, 0.5601, 0.119, 0.5468, 0.1412, 0.9748, 0.8911, 0.9643, 0.8561, 0.9698, 0.8586, 0.9795, 0.8912, 0.5279, 0.5603, 0.5371, 0.484, 0.5465, 0.4843, 0.5378, 0.566, 0.7733, 0.07425, 0.7715, 0.05659, 0.7788, 0.05468, 0.7809, 0.07241, 0.7741, 0.1556, 0.7753, 0.09392, 0.7832, 0.09214, 0.7826, 0.1544, 0.7716, 0.2175, 0.7741, 0.1556, 0.7826, 0.1544, 0.7801, 0.2169, 0.5801, 0.7159, 0.5612, 0.6632, 0.5811, 0.6708, 0.5877, 0.7158, 0.5529, 0.612, 0.5612, 0.6632, 0.5454, 0.6535, 0.5385, 0.6019, 0.5548, 0.5755, 0.5658, 0.4807, 0.5992, 0.4813, 0.5927, 0.5885, 0.7064, 0.447, 0.6813, 0.4502, 0.6813, 0.4072, 0.7065, 0.4041, 0.6813, 0.4502, 0.6579, 0.4509, 0.6579, 0.408, 0.6813, 0.4072, 0.6579, 0.4509, 0.6443, 0.4441, 0.6443, 0.4011, 0.6579, 0.408, 0.7065, 0.4041, 0.6813, 0.4072, 0.6788, 0.09006, 0.7268, 0.09422, 0.6813, 0.4072, 0.6579, 0.408, 0.6554, 0.09084, 0.6788, 0.09006, 0.6579, 0.408, 0.6443, 0.4011, 0.6418, 0.08395, 0.6554, 0.09084, 0.6294, 0.6129, 0.5927, 0.5885, 0.5992, 0.4813, 0.6443, 0.4799, 0.5986, 0.4638, 0.6443, 0.4614, 0.6443, 0.4799, 0.5992, 0.4813, 0.5909, 0.08167, 0.6418, 0.08395, 0.6443, 0.4011, 0.5963, 0.4071, 0.5909, 0.08167, 0.5941, 0.03011, 0.6398, 0.04113, 0.6418, 0.08395, 0.6713, 0.06393, 0.6554, 0.09084, 0.6418, 0.08395, 0.6398, 0.04113, 0.7055, 0.07224, 0.6788, 0.09006, 0.6554, 0.09084, 0.6713, 0.06393, 0.7498, 0.07673, 0.7268, 0.09422, 0.6788, 0.09006, 0.7055, 0.07224, 0.7486, 0.4554, 0.7064, 0.447, 0.7065, 0.4041, 0.7471, 0.4153, 0.7471, 0.4153, 0.7065, 0.4041, 0.7268, 0.09422, 0.7498, 0.07673, 0.7492, 0.137, 0.7489, 0.1762, 0.7485, 0.247, 0.7473, 0.33, 0.5467, 0.5712, 0.5529, 0.612, 0.5385, 0.6019, 0.5378, 0.566, 0.6355, 0.6922, 0.6076, 0.6897, 0.6019, 0.6377, 0.6302, 0.658, 0.5811, 0.6708, 0.5713, 0.6228, 0.6019, 0.6377, 0.6076, 0.6897, 0.5385, 0.6019, 0.5209, 0.6252, 0.5312, 0.5967, 0.6539, 0.6938, 0.6355, 0.6922, 0.6302, 0.658, 0.6579, 0.4867, 0.6455, 0.5753, 0.6294, 0.6129, 0.6443, 0.4799, 0.6813, 0.486, 0.6767, 0.5494, 0.6455, 0.5753, 0.6579, 0.4867, 0.7064, 0.4828, 0.7016, 0.5386, 0.6767, 0.5494, 0.6813, 0.486, 0.7498, 0.4889, 0.7388, 0.5349, 0.7016, 0.5386, 0.7064, 0.4828, 0.00827, 0.7557, 0.006989, 0.7551, 0.0006527, 0.7086, 0.02707, 0.721, 0.02707, 0.721, 0.04379, 0.7344, 0.06359, 0.7503, 0.00827, 0.7557, 0.9325, 0.003751, 0.9378, 0.04803, 0.9218, 0.05655, 0.9085, 0.0, 0.8703, 0.5275, 0.8744, 0.5849, 0.8446, 0.5872, 0.8407, 0.5315, 0.8784, 0.4506, 0.8703, 0.5275, 0.8407, 0.5315, 0.8486, 0.4567, 0.8744, 0.5849, 0.8784, 0.6502, 0.8485, 0.6507, 0.8446, 0.5872, 0.8407, 0.5315, 0.8446, 0.5872, 0.809, 0.5865, 0.8053, 0.5346, 0.8486, 0.4567, 0.8407, 0.5315, 0.8053, 0.5346, 0.8124, 0.465, 0.8446, 0.5872, 0.8485, 0.6507, 0.8126, 0.6455, 0.809, 0.5865, 0.8053, 0.5346, 0.809, 0.5865, 0.7836, 0.5802, 0.7806, 0.5383, 0.8124, 0.465, 0.8053, 0.5346, 0.7806, 0.5383, 0.7863, 0.4821, 0.809, 0.5865, 0.8126, 0.6455, 0.7865, 0.6279, 0.7836, 0.5802, 0.7806, 0.5383, 0.7836, 0.5802, 0.7616, 0.573, 0.7597, 0.5464, 0.7863, 0.4821, 0.7806, 0.5383, 0.7597, 0.5464, 0.7634, 0.5106, 0.7836, 0.5802, 0.7865, 0.6279, 0.7635, 0.6032, 0.7616, 0.573, 0.7597, 0.5464, 0.7616, 0.573, 0.7508, 0.5677, 0.7498, 0.5542, 0.7634, 0.5106, 0.7597, 0.5464, 0.7498, 0.5542, 0.7517, 0.5361, 0.7616, 0.573, 0.7635, 0.6032, 0.7517, 0.583, 0.7508, 0.5677, 0.5994, 0.943, 0.5957, 0.871, 0.6266, 0.8718, 0.6241, 0.9983, 0.6124, 0.9979, 0.6241, 0.9983, 0.6266, 0.8718, 0.6642, 0.8727, 0.662, 0.9992, 0.662, 0.9992, 0.6642, 0.8727, 0.6921, 0.8727, 0.687, 0.9994, 0.687, 0.9994, 0.6921, 0.8727, 0.7179, 0.8719, 0.7179, 0.9987, 0.5792, 0.8734, 0.5785, 1.0, 0.5542, 0.9987, 0.5415, 0.8721, 0.4973, 0.8728, 0.5415, 0.8721, 0.5542, 0.9987, 0.5366, 0.9984, 0.5233, 0.9986, 0.4631, 0.8729, 0.4973, 0.8728, 0.5233, 0.9986, 0.5082, 0.9987, 0.4876, 1.0, 0.86, 0.9193, 0.8464, 0.788, 0.8702, 0.79, 0.8877, 0.9284, 0.8877, 0.9284, 0.8702, 0.79, 0.897, 0.7918, 0.9097, 0.9292, 0.9359, 0.9323, 0.9338, 0.7933, 0.9643, 0.7942, 0.9643, 0.884, 0.9594, 0.9274, 0.9097, 0.9292, 0.897, 0.7918, 0.9338, 0.7933, 0.9359, 0.9323, 0.7489, 0.4646, 0.7064, 0.4569, 0.7064, 0.447, 0.7486, 0.4554, 0.5963, 0.4071, 0.6443, 0.4011, 0.6443, 0.4441, 0.5977, 0.4474, 0.6579, 0.4608, 0.6443, 0.4539, 0.6443, 0.4441, 0.6579, 0.4509, 0.6813, 0.46, 0.6579, 0.4608, 0.6579, 0.4509, 0.6813, 0.4502, 0.7064, 0.4569, 0.6813, 0.46, 0.6813, 0.4502, 0.7064, 0.447, 0.571, 0.4534, 0.573, 0.4423, 0.5977, 0.4474, 0.5983, 0.4567, 0.5562, 0.4422, 0.5576, 0.4269, 0.573, 0.4423, 0.571, 0.4534, 0.5392, 0.4437, 0.5396, 0.428, 0.5479, 0.4253, 0.5475, 0.4418, 0.4965, 0.4533, 0.4973, 0.4403, 0.5255, 0.4333, 0.5245, 0.4475, 0.04355, 0.7059, 0.02692, 0.6953, 0.02686, 0.6855, 0.04347, 0.695, 0.3211, 0.2868, 0.3034, 0.2891, 0.3019, 0.2777, 0.3196, 0.2766, 0.1345, 0.721, 0.06326, 0.7184, 0.06314, 0.7062, 0.1344, 0.7098, 0.3769, 0.2842, 0.3408, 0.2843, 0.3394, 0.2753, 0.376, 0.2741, 0.1992, 0.7213, 0.1345, 0.721, 0.1344, 0.7098, 0.1991, 0.7101, 0.428, 0.2871, 0.3769, 0.2842, 0.376, 0.2741, 0.4272, 0.2762, 0.4631, 0.4354, 0.4974, 0.431, 0.4973, 0.4403, 0.4634, 0.4469, 0.02692, 0.6953, 0.0005108, 0.6845, 0.0004568, 0.6753, 0.02686, 0.6855, 0.5475, 0.4418, 0.5479, 0.4253, 0.5576, 0.4269, 0.5562, 0.4422, 0.5548, 0.5755, 0.5713, 0.6228, 0.5529, 0.612, 0.5467, 0.5712, 0.5713, 0.6228, 0.5811, 0.6708, 0.5612, 0.6632, 0.5529, 0.612, 0.5718, 0.716, 0.5454, 0.6535, 0.5612, 0.6632, 0.5801, 0.7159, 0.7621, 0.2181, 0.7647, 0.1569, 0.7741, 0.1556, 0.7716, 0.2175, 0.7647, 0.1569, 0.7665, 0.0959, 0.7753, 0.09392, 0.7741, 0.1556, 0.7648, 0.07631, 0.7634, 0.05871, 0.7715, 0.05659, 0.7733, 0.07425, 0.5766, 0.1151, 0.5745, 0.4119, 0.5597, 0.4156, 0.5705, 0.1427, 0.5479, 0.4253, 0.5487, 0.4139, 0.5597, 0.4156, 0.5576, 0.4269, 0.2908, 0.6519, 0.2735, 0.6444, 0.2717, 0.6333, 0.2904, 0.6403, 0.5658, 0.4807, 0.5548, 0.5755, 0.5467, 0.5712, 0.555, 0.4822, 0.3703, 0.6692, 0.3101, 0.6603, 0.3115, 0.6476, 0.371, 0.6561, 0.4301, 0.6649, 0.3703, 0.6692, 0.371, 0.6561, 0.4304, 0.6518, 0.2735, 0.6444, 0.2452, 0.6098, 0.2501, 0.582, 0.2717, 0.6333, 0.5404, 0.4171, 0.5265, 0.4237, 0.5282, 0.4168, 0.5409, 0.4105, 0.4631, 0.4354, 0.4686, 0.3356, 0.4714, 0.3339, 0.4692, 0.4263, 0.5265, 0.4237, 0.4974, 0.431, 0.5006, 0.4226, 0.5282, 0.4168, 0.2996, 0.6557, 0.2908, 0.6519, 0.2904, 0.6403, 0.3, 0.6437, 0.7656, 0.08528, 0.7648, 0.07631, 0.7733, 0.07425, 0.7742, 0.08325, 0.3301, 0.2857, 0.3211, 0.2868, 0.3196, 0.2766, 0.3287, 0.276, 0.7742, 0.08325, 0.7733, 0.07425, 0.7809, 0.07241, 0.7819, 0.08144, 0.9595, 0.304, 0.9604, 0.2949, 0.988, 0.2939, 0.9877, 0.3031, 0.3217, 0.2021, 0.313, 0.2068, 0.308, 0.1084, 0.3145, 0.1018, 0.7511, 0.9518, 0.7521, 0.9429, 0.7874, 0.9468, 0.7873, 0.9561, 0.3145, 0.1018, 0.308, 0.1084, 0.303, 0.0678, 0.3094, 0.06041, 0.7873, 0.9561, 0.7874, 0.9468, 0.8135, 0.931, 0.8137, 0.94, 0.3094, 0.06041, 0.303, 0.0678, 0.2975, 0.04753, 0.3033, 0.03978, 0.2872, 0.8671, 0.2787, 0.8589, 0.284, 0.8318, 0.2928, 0.8393, 0.8913, 0.5828, 0.8961, 0.5765, 0.9237, 0.6111, 0.9193, 0.6181, 0.2928, 0.8393, 0.284, 0.8318, 0.2884, 0.7964, 0.2973, 0.803, 0.9585, 0.5413, 0.9541, 0.5518, 0.945, 0.5454, 0.9499, 0.5345, 0.2973, 0.803, 0.2884, 0.7964, 0.2903, 0.7211, 0.2993, 0.7266, 0.7819, 0.08144, 0.7809, 0.07241, 0.7969, 0.06851, 0.7983, 0.07761, 0.2993, 0.7266, 0.2903, 0.7211, 0.2905, 0.6661, 0.2994, 0.6703, 0.7983, 0.07761, 0.7969, 0.06851, 0.8259, 0.06089, 0.8277, 0.0699, 0.2994, 0.6703, 0.2905, 0.6661, 0.2908, 0.6519, 0.2996, 0.6557, 0.8277, 0.0699, 0.8259, 0.06089, 0.8397, 0.05538, 0.8415, 0.06547, 0.3, 0.6437, 0.2904, 0.6403, 0.29, 0.6263, 0.3015, 0.6288, 0.8415, 0.06547, 0.8397, 0.05538, 0.8633, 0.04336, 0.8651, 0.05688, 0.3098, 0.6016, 0.2979, 0.5994, 0.3117, 0.5525, 0.3241, 0.5541, 0.8651, 0.05688, 0.8633, 0.04336, 0.8893, 0.04171, 0.8912, 0.05465, 0.3241, 0.5541, 0.3117, 0.5525, 0.3307, 0.4587, 0.3403, 0.4619, 0.3397, 0.4509, 0.3302, 0.4483, 0.3274, 0.3857, 0.3362, 0.3843, 0.05225, 0.03792, 0.0528, 0.08422, 0.04411, 0.09225, 0.04358, 0.04702, 0.8444, 0.8324, 0.844, 0.8415, 0.8148, 0.8409, 0.8145, 0.832, 0.3362, 0.3843, 0.3274, 0.3857, 0.3211, 0.2868, 0.3301, 0.2857, 0.9177, 0.3123, 0.9234, 0.3017, 0.9385, 0.2995, 0.9331, 0.3101, 0.3253, 0.2401, 0.3164, 0.2427, 0.313, 0.2068, 0.3217, 0.2021, 0.3358, 0.2371, 0.3253, 0.2401, 0.3217, 0.2021, 0.332, 0.1966, 0.911, 0.3248, 0.9177, 0.3123, 0.9331, 0.3101, 0.9268, 0.3225, 0.3467, 0.3827, 0.3362, 0.3843, 0.3301, 0.2857, 0.3408, 0.2843, 0.8448, 0.8217, 0.8444, 0.8324, 0.8145, 0.832, 0.814, 0.8214, 0.06253, 0.02713, 0.06309, 0.07471, 0.0528, 0.08422, 0.05225, 0.03792, 0.3499, 0.4529, 0.3397, 0.4509, 0.3362, 0.3843, 0.3467, 0.3827, 0.3477, 0.4613, 0.3403, 0.4619, 0.3397, 0.4509, 0.3499, 0.4529, 0.8673, 0.07289, 0.8651, 0.05688, 0.8912, 0.05465, 0.8935, 0.06998, 0.8437, 0.07743, 0.8415, 0.06547, 0.8651, 0.05688, 0.8673, 0.07289, 0.3177, 0.6033, 0.3098, 0.6016, 0.3241, 0.5541, 0.3249, 0.5544, 0.8297, 0.08057, 0.8277, 0.0699, 0.8415, 0.06547, 0.8437, 0.07743, 0.3099, 0.6753, 0.2994, 0.6703, 0.2996, 0.6557, 0.3101, 0.6603, 0.7999, 0.08838, 0.7983, 0.07761, 0.8277, 0.0699, 0.8297, 0.08057, 0.31, 0.7331, 0.2993, 0.7266, 0.2994, 0.6703, 0.3099, 0.6753, 0.7832, 0.09214, 0.7819, 0.08144, 0.7983, 0.07761, 0.7999, 0.08838, 0.3078, 0.8108, 0.2973, 0.803, 0.2993, 0.7266, 0.31, 0.7331, 0.9636, 0.5288, 0.9585, 0.5413, 0.9499, 0.5345, 0.9556, 0.5216, 0.3033, 0.8481, 0.2928, 0.8393, 0.2973, 0.803, 0.3078, 0.8108, 0.8856, 0.5903, 0.8913, 0.5828, 0.9193, 0.6181, 0.9141, 0.6264, 0.2972, 0.8768, 0.2872, 0.8671, 0.2928, 0.8393, 0.3033, 0.8481, 0.3168, 0.05166, 0.3094, 0.06041, 0.3033, 0.03978, 0.3101, 0.03061, 0.7873, 0.9671, 0.7873, 0.9561, 0.8137, 0.94, 0.8139, 0.9507, 0.3221, 0.09401, 0.3145, 0.1018, 0.3094, 0.06041, 0.3168, 0.05166, 0.7498, 0.9624, 0.7511, 0.9518, 0.7873, 0.9561, 0.7873, 0.9671, 0.332, 0.1966, 0.3217, 0.2021, 0.3145, 0.1018, 0.3221, 0.09401, 0.9585, 0.3148, 0.9595, 0.304, 0.9877, 0.3031, 0.9872, 0.3138, 0.7753, 0.09392, 0.7742, 0.08325, 0.7819, 0.08144, 0.7832, 0.09214, 0.3408, 0.2843, 0.3301, 0.2857, 0.3287, 0.276, 0.3394, 0.2753, 0.7665, 0.0959, 0.7656, 0.08528, 0.7742, 0.08325, 0.7753, 0.09392, 0.3101, 0.6603, 0.2996, 0.6557, 0.3, 0.6437, 0.3115, 0.6476, 0.06326, 0.7184, 0.04355, 0.7059, 0.04347, 0.695, 0.06314, 0.7062, 0.6553, 0.831, 0.6369, 0.831, 0.6372, 0.8009, 0.6556, 0.8009, 0.9064, 0.7851, 0.888, 0.7843, 0.888, 0.7673, 0.9065, 0.768, 0.8752, 0.6604, 0.8916, 0.6575, 0.8889, 0.7196, 0.8733, 0.7189, 0.4892, 0.8568, 0.4895, 0.8041, 0.5052, 0.804, 0.5053, 0.8609, 0.5237, 0.7676, 0.5052, 0.7677, 0.506, 0.7322, 0.5245, 0.7321, 0.6556, 0.8009, 0.6372, 0.8009, 0.6369, 0.7748, 0.6553, 0.7748, 0.6553, 0.7748, 0.6369, 0.7748, 0.6397, 0.7318, 0.6581, 0.7318, 0.9066, 0.751, 0.8881, 0.7503, 0.8889, 0.7196, 0.9074, 0.7203, 0.6567, 0.8503, 0.6383, 0.8503, 0.6369, 0.831, 0.6553, 0.831, 0.9065, 0.768, 0.888, 0.7673, 0.8881, 0.7503, 0.9066, 0.751, 0.5237, 0.8039, 0.5052, 0.804, 0.5052, 0.7677, 0.5237, 0.7676, 0.06314, 0.7062, 0.04347, 0.695, 0.04308, 0.6477, 0.06259, 0.6534, 0.06259, 0.6534, 0.04308, 0.6477, 0.04296, 0.5534, 0.06246, 0.555, 0.06246, 0.555, 0.04296, 0.5534, 0.04296, 0.4617, 0.06246, 0.4592, 0.06246, 0.4592, 0.04296, 0.4617, 0.04288, 0.3835, 0.06238, 0.3776, 0.06238, 0.3776, 0.04288, 0.3835, 0.04285, 0.3382, 0.06235, 0.3296, 0.02655, 0.2947, 0.04295, 0.2934, 0.04285, 0.3382, 0.02638, 0.3455, 0.06286, 0.1146, 0.04345, 0.111, 0.0528, 0.08422, 0.06309, 0.07471, 0.586, 0.9014, 0.5895, 0.8724, 0.5862, 0.9014, 0.5929, 0.9304, 0.5946, 0.8721, 0.5957, 0.8724, 0.594, 0.9304, 0.5881, 0.9862, 0.5818, 0.9524, 0.5832, 0.9523, 0.5895, 0.9859, 0.3731, 0.6329, 0.3184, 0.6261, 0.3188, 0.625, 0.3731, 0.6318, 0.3249, 0.5544, 0.3241, 0.5541, 0.3403, 0.4619, 0.3477, 0.4613, 0.371, 0.6561, 0.3115, 0.6476, 0.3137, 0.6313, 0.3727, 0.6387, 0.3115, 0.6476, 0.3, 0.6437, 0.3015, 0.6288, 0.3137, 0.6313, 0.3403, 0.4619, 0.3307, 0.4587, 0.3302, 0.4483, 0.3397, 0.4509, 0.3307, 0.4587, 0.3153, 0.4587, 0.3145, 0.4487, 0.3302, 0.4483, 0.985, 0.7568, 0.9832, 0.7059, 0.9843, 0.7058, 0.9863, 0.7564, 0.4686, 0.3356, 0.478, 0.2747, 0.4805, 0.2763, 0.4714, 0.3339, 0.6581, 0.871, 0.6397, 0.871, 0.6383, 0.8503, 0.6567, 0.8503, 0.6397, 0.871, 0.6241, 0.871, 0.6227, 0.8503, 0.6383, 0.8503, 0.6241, 0.871, 0.5984, 0.871, 0.597, 0.8503, 0.6227, 0.8503, 0.7289, 0.871, 0.6581, 0.871, 0.6567, 0.8503, 0.7275, 0.8503, 0.6172, 0.0, 0.6281, 0.01991, 0.5941, 0.03011, 0.5941, 0.03011, 0.6281, 0.01991, 0.6398, 0.04113, 0.4307, 0.6346, 0.3727, 0.6387, 0.3729, 0.6357, 0.4306, 0.6315, 0.4306, 0.6315, 0.3729, 0.6357, 0.3731, 0.6329, 0.4302, 0.6288, 0.586, 0.9014, 0.5818, 0.9524, 0.5792, 0.9526, 0.5835, 0.9011, 0.4347, 0.4633, 0.3845, 0.463, 0.3845, 0.4606, 0.4348, 0.4613, 0.3727, 0.6387, 0.3137, 0.6313, 0.3167, 0.6286, 0.3729, 0.6357, 0.3729, 0.6357, 0.3167, 0.6286, 0.3184, 0.6261, 0.3731, 0.6329, 0.5818, 0.9524, 0.5881, 0.9862, 0.5857, 0.9875, 0.5792, 0.9526, 0.3845, 0.463, 0.3498, 0.4636, 0.3477, 0.4613, 0.3845, 0.4606, 0.9861, 0.6051, 0.9832, 0.7059, 0.981, 0.706, 0.9836, 0.6035, 0.3498, 0.4636, 0.3272, 0.555, 0.3249, 0.5544, 0.3477, 0.4613, 0.985, 0.7568, 0.986, 0.7859, 0.9834, 0.788, 0.9825, 0.7581, 0.3205, 0.6018, 0.3167, 0.6286, 0.3137, 0.6313, 0.3177, 0.6033, 0.4304, 0.6518, 0.371, 0.6561, 0.3727, 0.6387, 0.4307, 0.6346, 0.43, 0.6277, 0.3731, 0.6318, 0.3732, 0.6307, 0.4298, 0.6266, 0.4298, 0.6266, 0.3732, 0.6307, 0.3733, 0.6292, 0.4298, 0.6252, 0.434, 0.4649, 0.3844, 0.4653, 0.3844, 0.4641, 0.4341, 0.4637, 0.5871, 0.9015, 0.5842, 0.9523, 0.5832, 0.9523, 0.5862, 0.9014, 0.3731, 0.6318, 0.3188, 0.625, 0.3196, 0.624, 0.3732, 0.6307, 0.3732, 0.6307, 0.3196, 0.624, 0.3212, 0.6227, 0.3733, 0.6292, 0.3844, 0.4653, 0.3527, 0.4659, 0.3516, 0.4647, 0.3844, 0.4641, 0.5842, 0.9523, 0.5904, 0.9853, 0.5895, 0.9859, 0.5832, 0.9523, 0.3527, 0.4659, 0.3303, 0.5533, 0.329, 0.5533, 0.3516, 0.4647, 0.9883, 0.6063, 0.9853, 0.7057, 0.9843, 0.7058, 0.9874, 0.6056, 0.3245, 0.5974, 0.3212, 0.6227, 0.3196, 0.624, 0.323, 0.5983, 0.9872, 0.7558, 0.9883, 0.7844, 0.9874, 0.7854, 0.9863, 0.7564, 0.5904, 0.8725, 0.5871, 0.9015, 0.5862, 0.9014, 0.5895, 0.8724, 0.4622, 0.4631, 0.434, 0.4649, 0.4341, 0.4637, 0.4623, 0.462, 0.4589, 0.6245, 0.4298, 0.6266, 0.4298, 0.6252, 0.4589, 0.623, 0.459, 0.6256, 0.43, 0.6277, 0.4298, 0.6266, 0.4589, 0.6245, 0.4597, 0.6496, 0.4304, 0.6518, 0.4307, 0.6346, 0.4599, 0.6324, 0.4629, 0.4617, 0.4347, 0.4633, 0.4348, 0.4613, 0.4631, 0.4597, 0.5895, 0.8724, 0.586, 0.9014, 0.5835, 0.9011, 0.5869, 0.8721, 0.4597, 0.6294, 0.4306, 0.6315, 0.4302, 0.6288, 0.4593, 0.6266, 0.4599, 0.6324, 0.4307, 0.6346, 0.4306, 0.6315, 0.4597, 0.6294, 0.5946, 0.9603, 0.5929, 0.9304, 0.594, 0.9304, 0.5957, 0.9603, 0.5818, 0.9524, 0.586, 0.9014, 0.5862, 0.9014, 0.5832, 0.9523, 0.4595, 0.6628, 0.4301, 0.6649, 0.4304, 0.6518, 0.4597, 0.6496, 0.7632, 0.2485, 0.7621, 0.2181, 0.7716, 0.2175, 0.7727, 0.2479, 0.4564, 0.2857, 0.428, 0.2871, 0.4272, 0.2762, 0.4555, 0.2748, 0.2295, 0.7214, 0.1992, 0.7213, 0.1991, 0.7101, 0.2294, 0.7102, 0.7727, 0.2479, 0.7716, 0.2175, 0.7801, 0.2169, 0.7812, 0.2473, 0.1339, 0.2898, 0.1986, 0.29, 0.1986, 0.3184, 0.1338, 0.3182, 0.2294, 0.09261, 0.2289, 0.2901, 0.1986, 0.29, 0.1991, 0.09251, 0.9598, 0.4856, 0.9589, 0.4547, 0.9893, 0.4536, 0.9901, 0.4846, 0.2278, 0.8867, 0.1974, 0.8864, 0.1976, 0.8269, 0.2279, 0.827, 0.4484, 0.1757, 0.42, 0.1778, 0.411, 0.06939, 0.4396, 0.06728, 0.8139, 0.6507, 0.8138, 0.6816, 0.7735, 0.682, 0.7736, 0.6511, 0.2279, 0.827, 0.1976, 0.8269, 0.1994, 0.7507, 0.2297, 0.7508, 0.4396, 0.06728, 0.411, 0.06939, 0.4065, 0.02461, 0.4352, 0.02249, 0.7736, 0.6511, 0.7735, 0.682, 0.7499, 0.6833, 0.75, 0.6524, 0.2294, 0.7102, 0.1991, 0.7101, 0.1988, 0.6613, 0.2291, 0.6614, 0.4352, 0.02249, 0.4065, 0.02461, 0.4029, 0.002126, 0.4316, 0.0, 0.4604, 0.8903, 0.4305, 0.8925, 0.4327, 0.863, 0.4626, 0.8608, 0.2291, 0.6614, 0.1988, 0.6613, 0.1987, 0.5574, 0.229, 0.5575, 0.9744, 0.1388, 0.9555, 0.0862, 0.9614, 0.08607, 0.9784, 0.1336, 0.4626, 0.8608, 0.4327, 0.863, 0.4334, 0.8243, 0.4631, 0.8221, 0.229, 0.5575, 0.1987, 0.5574, 0.1987, 0.4563, 0.229, 0.4565, 0.7508, 0.2486, 0.7498, 0.2184, 0.7621, 0.2181, 0.7632, 0.2485, 0.4631, 0.8221, 0.4334, 0.8243, 0.4324, 0.7421, 0.4619, 0.7399, 0.229, 0.4565, 0.1987, 0.4563, 0.1986, 0.3702, 0.2289, 0.3703, 0.7812, 0.2473, 0.7801, 0.2169, 0.7981, 0.2156, 0.7992, 0.2462, 0.4619, 0.7399, 0.4324, 0.7421, 0.4305, 0.6809, 0.46, 0.6788, 0.2289, 0.3703, 0.1986, 0.3702, 0.1986, 0.3184, 0.2289, 0.3185, 0.7992, 0.2462, 0.7981, 0.2156, 0.8314, 0.2135, 0.8326, 0.2443, 0.46, 0.6788, 0.4305, 0.6809, 0.4301, 0.6649, 0.4595, 0.6628, 0.8326, 0.2443, 0.8314, 0.2135, 0.8474, 0.2129, 0.8489, 0.2438, 0.8489, 0.2438, 0.8474, 0.2129, 0.8748, 0.2111, 0.8765, 0.242, 0.4631, 0.4597, 0.4348, 0.4613, 0.4347, 0.4521, 0.463, 0.4505, 0.8765, 0.242, 0.8748, 0.2111, 0.9051, 0.2091, 0.907, 0.24, 0.2294, 0.09261, 0.1991, 0.09251, 0.1994, 0.05045, 0.2297, 0.05055, 0.907, 0.24, 0.9051, 0.2091, 0.936, 0.2062, 0.9378, 0.2371, 0.463, 0.4505, 0.4347, 0.4521, 0.4336, 0.3766, 0.4619, 0.3745, 0.2291, 0.0003226, 0.2297, 0.05055, 0.1994, 0.05045, 0.1988, 0.0002197, 0.8464, 0.6509, 0.8463, 0.6819, 0.8138, 0.6816, 0.8139, 0.6507, 0.2264, 0.9899, 0.1961, 0.9894, 0.1972, 0.9544, 0.2275, 0.955, 0.4619, 0.3745, 0.4336, 0.3766, 0.428, 0.2871, 0.4564, 0.2857, 0.9404, 0.4895, 0.9304, 0.4609, 0.947, 0.4584, 0.9571, 0.4871, 0.2275, 0.955, 0.1972, 0.9544, 0.1974, 0.8864, 0.2278, 0.8867, 0.4521, 0.2267, 0.4237, 0.2284, 0.42, 0.1778, 0.4484, 0.1757, 0.5236, 0.4581, 0.5387, 0.4555, 0.5381, 0.4616, 0.524, 0.4639, 0.9907, 0.9653, 0.9748, 0.8911, 0.9795, 0.8912, 0.9938, 0.9603, 0.4681, 0.4768, 0.4959, 0.4632, 0.4982, 0.4688, 0.4724, 0.4814, 0.4555, 0.2748, 0.4272, 0.2762, 0.4252, 0.249, 0.4536, 0.2474, 0.2295, 0.7299, 0.1992, 0.7298, 0.1992, 0.7213, 0.2295, 0.7214, 0.06336, 0.7276, 0.04362, 0.7141, 0.04355, 0.7059, 0.06326, 0.7184, 0.3394, 0.2753, 0.3287, 0.276, 0.3268, 0.2556, 0.3374, 0.2536, 0.3287, 0.276, 0.3196, 0.2766, 0.3178, 0.2573, 0.3268, 0.2556, 0.5474, 0.4543, 0.5475, 0.4418, 0.5562, 0.4422, 0.5563, 0.4543, 0.02696, 0.7028, 0.0005518, 0.6914, 0.0005108, 0.6845, 0.02692, 0.6953, 0.1992, 0.7298, 0.1345, 0.7295, 0.1345, 0.721, 0.1992, 0.7213, 0.1345, 0.7295, 0.06336, 0.7276, 0.06326, 0.7184, 0.1345, 0.721, 0.04362, 0.7141, 0.02696, 0.7028, 0.02692, 0.6953, 0.04355, 0.7059, 0.4959, 0.4632, 0.4965, 0.4533, 0.5245, 0.4475, 0.5236, 0.4581, 0.5387, 0.4555, 0.5392, 0.4437, 0.5475, 0.4418, 0.5474, 0.4543, 0.5563, 0.4543, 0.5562, 0.4422, 0.571, 0.4534, 0.5702, 0.4616, 0.5702, 0.4616, 0.571, 0.4534, 0.5983, 0.4567, 0.5986, 0.4638, 0.7064, 0.4644, 0.6813, 0.4675, 0.6813, 0.46, 0.7064, 0.4569, 0.6813, 0.4675, 0.6579, 0.4683, 0.6579, 0.4608, 0.6813, 0.46, 0.6579, 0.4683, 0.6443, 0.4614, 0.6443, 0.4539, 0.6579, 0.4608, 0.7492, 0.4716, 0.7064, 0.4644, 0.7064, 0.4569, 0.7489, 0.4646, 0.5977, 0.4474, 0.6443, 0.4441, 0.6443, 0.4539, 0.5983, 0.4567, 0.3196, 0.2766, 0.3019, 0.2777, 0.3003, 0.2607, 0.3178, 0.2573, 0.376, 0.2741, 0.3394, 0.2753, 0.3374, 0.2536, 0.3739, 0.2485, 0.4272, 0.2762, 0.376, 0.2741, 0.3739, 0.2485, 0.4252, 0.249, 0.4634, 0.4469, 0.4973, 0.4403, 0.4965, 0.4533, 0.4661, 0.4639, 0.7498, 0.4889, 0.7064, 0.4828, 0.7064, 0.4644, 0.7492, 0.4716, 0.6579, 0.4867, 0.6443, 0.4799, 0.6443, 0.4614, 0.6579, 0.4683, 0.6813, 0.486, 0.6579, 0.4867, 0.6579, 0.4683, 0.6813, 0.4675, 0.7064, 0.4828, 0.6813, 0.486, 0.6813, 0.4675, 0.7064, 0.4644, 0.5658, 0.4807, 0.5702, 0.4616, 0.5986, 0.4638, 0.5992, 0.4813, 0.555, 0.4822, 0.5563, 0.4543, 0.5702, 0.4616, 0.5658, 0.4807, 0.5371, 0.484, 0.5387, 0.4555, 0.5474, 0.4543, 0.5465, 0.4843, 0.4732, 0.5085, 0.4681, 0.4768, 0.4724, 0.4814, 0.4771, 0.5109, 0.04379, 0.7344, 0.02707, 0.721, 0.02696, 0.7028, 0.04362, 0.7141, 0.1346, 0.7504, 0.06359, 0.7503, 0.06336, 0.7276, 0.1345, 0.7295, 0.1994, 0.7507, 0.1346, 0.7504, 0.1345, 0.7295, 0.1992, 0.7298, 0.02707, 0.721, 0.0006527, 0.7086, 0.0005518, 0.6914, 0.02696, 0.7028, 0.5465, 0.4843, 0.5474, 0.4543, 0.5563, 0.4543, 0.555, 0.4822, 0.06359, 0.7503, 0.04379, 0.7344, 0.04362, 0.7141, 0.06336, 0.7276, 0.2297, 0.7508, 0.1994, 0.7507, 0.1992, 0.7298, 0.2295, 0.7299, 0.4536, 0.2474, 0.4252, 0.249, 0.4237, 0.2284, 0.4521, 0.2267, 0.3374, 0.2536, 0.3268, 0.2556, 0.3253, 0.2401, 0.3358, 0.2371, 0.3268, 0.2556, 0.3178, 0.2573, 0.3164, 0.2427, 0.3253, 0.2401, 0.5983, 0.4567, 0.6443, 0.4539, 0.6443, 0.4614, 0.5986, 0.4638, 0.3178, 0.2573, 0.3003, 0.2607, 0.299, 0.2478, 0.3164, 0.2427, 0.3739, 0.2485, 0.3374, 0.2536, 0.3358, 0.2371, 0.3724, 0.2291, 0.4252, 0.249, 0.3739, 0.2485, 0.3724, 0.2291, 0.4237, 0.2284, 0.4661, 0.4639, 0.4965, 0.4533, 0.4959, 0.4632, 0.4681, 0.4768, 0.4904, 0.657, 0.4841, 0.6419, 0.4872, 0.6352, 0.4931, 0.6492, 0.9355, 0.5295, 0.9323, 0.5975, 0.9041, 0.5599, 0.8969, 0.5503, 0.9646, 0.8273, 0.9973, 0.788, 1.0, 0.7952, 0.9695, 0.8318, 0.5236, 0.4581, 0.5245, 0.4475, 0.5392, 0.4437, 0.5387, 0.4555, 0.9853, 0.7057, 0.9872, 0.7558, 0.9863, 0.7564, 0.9843, 0.7058, 0.3303, 0.5533, 0.3245, 0.5974, 0.323, 0.5983, 0.329, 0.5533, 0.3272, 0.555, 0.3205, 0.6018, 0.3177, 0.6033, 0.3249, 0.5544, 0.9832, 0.7059, 0.985, 0.7568, 0.9825, 0.7581, 0.981, 0.706, 0.986, 0.7859, 0.985, 0.7568, 0.9863, 0.7564, 0.9874, 0.7854, 0.3137, 0.6313, 0.3015, 0.6288, 0.3098, 0.6016, 0.3177, 0.6033, 0.3015, 0.6288, 0.29, 0.6263, 0.2979, 0.5994, 0.3098, 0.6016, 0.5487, 0.4139, 0.5404, 0.4171, 0.5409, 0.4105, 0.5485, 0.4075, 0.5245, 0.4475, 0.5255, 0.4333, 0.5396, 0.428, 0.5392, 0.4437, 0.4959, 0.4632, 0.5236, 0.4581, 0.524, 0.4639, 0.4982, 0.4688, 0.5225, 0.1729, 0.5465, 0.1295, 0.5468, 0.1412, 0.5237, 0.1801, 0.5255, 0.4333, 0.5265, 0.4237, 0.5404, 0.4171, 0.5396, 0.428, 0.29, 0.6263, 0.27, 0.619, 0.2797, 0.5939, 0.2979, 0.5994, 0.9643, 0.8561, 0.9646, 0.8273, 0.9695, 0.8318, 0.9698, 0.8586, 0.4841, 0.6419, 0.4768, 0.6026, 0.4805, 0.5986, 0.4872, 0.6352, 0.9754, 0.5547, 0.972, 0.5644, 0.9541, 0.5518, 0.9585, 0.5413, 0.972, 0.5644, 0.9654, 0.5836, 0.9456, 0.5724, 0.9541, 0.5518, 0.7289, 0.8208, 0.7384, 0.7613, 0.7434, 0.7648, 0.7348, 0.8185, 0.9555, 0.0862, 0.9447, 0.04313, 0.9516, 0.04718, 0.9614, 0.08607, 0.9654, 0.5836, 0.9754, 0.6507, 0.9574, 0.6368, 0.9456, 0.5724, 0.9779, 0.1699, 0.9654, 0.1431, 0.9744, 0.1388, 0.987, 0.1656, 0.8784, 0.5811, 0.8842, 0.5738, 0.8913, 0.5828, 0.8856, 0.5903, 0.8842, 0.5738, 0.8891, 0.5677, 0.8961, 0.5765, 0.8913, 0.5828, 0.8891, 0.5677, 0.8969, 0.5503, 0.9041, 0.5599, 0.8961, 0.5765, 0.9469, 0.09112, 0.9378, 0.05031, 0.9447, 0.04313, 0.9555, 0.0862, 0.9654, 0.1431, 0.9469, 0.09112, 0.9555, 0.0862, 0.9744, 0.1388, 0.987, 0.1656, 0.9744, 0.1388, 0.9784, 0.1336, 0.9923, 0.1628, 0.744, 0.8817, 0.7289, 0.8208, 0.7348, 0.8185, 0.7484, 0.8735])
me_plane_002.materials.append(mat_material)
me_plane_002.use_remesh_preserve_volume = False
me_plane_002.use_remesh_preserve_attributes = False
me_plane_002.use_mirror_vertex_groups = False
me_plane_002.update()

# ---- objects
ob_plane_001 = bpy.data.objects.new('Plane.001', me_plane_000)
ob_plane = bpy.data.objects.new('Plane', me_plane_002)
ob_lamp = bpy.data.objects.new('Lamp', light_lamp)
ob_camera = bpy.data.objects.new('Camera', cam_camera)

# ---- transforms, parenting, visibility, modifiers, constraints
ob_plane_001.location = (0.0, 0.0, 0.0)
ob_plane_001.lineart.crease_threshold = 0.0
_m = ob_plane_001.modifiers.new('Mirror', 'MIRROR')
_m.use_clip = True
_m = ob_plane_001.modifiers.new('Subsurf', 'SUBSURF')
_m.uv_smooth = 'PRESERVE_CORNERS'
_m.quality = 1
_m.render_levels = 1
_m.show_only_control_edges = False
_m = ob_plane_001.modifiers.new('EdgeSplit', 'EDGE_SPLIT')
_m.split_angle = 0.5812
ob_plane.location = (0.0, 0.0, 0.0)
ob_plane.lineart.crease_threshold = 0.0
_m = ob_plane.modifiers.new('Mirror', 'MIRROR')
_m.use_clip = True
_m = ob_plane.modifiers.new('Subsurf', 'SUBSURF')
_m.uv_smooth = 'PRESERVE_CORNERS'
_m.quality = 1
_m.render_levels = 1
_m.show_only_control_edges = False
_m = ob_plane.modifiers.new('EdgeSplit', 'EDGE_SPLIT')
_m.split_angle = 0.5812
ob_lamp.location = (4.076, 1.005, 5.904)
ob_lamp.rotation_euler = (0.6503, 0.05522, 1.866)
ob_lamp.lock_rotations_4d = False
ob_lamp.empty_display_type = 'ARROWS'
ob_lamp.color = (0.0, 0.0, 0.0, 0.0)
ob_lamp.lineart.crease_threshold = 0.0
ob_camera.location = (7.481, -6.508, 5.344)
ob_camera.rotation_euler = (1.109, 0.0, 0.8149)
ob_camera.lock_rotations_4d = False
ob_camera.empty_display_type = 'ARROWS'
ob_camera.color = (0.0, 0.0, 0.0, 0.0)
ob_camera.display_type = 'WIRE'
ob_camera.lineart.crease_threshold = 0.0

# ---- collection membership
col_collection_1.objects.link(ob_plane_001)
col_collection_1.objects.link(ob_plane)
col_collection_1.objects.link(ob_lamp)
col_collection_1.objects.link(ob_camera)

# ---- scene / render settings (as saved in the file)
scene.camera = ob_camera
scene.frame_start = 1; scene.frame_end = 250; scene.frame_set(0)
scene.render.engine = 'CYCLES'
scene.render.resolution_percentage = 50
scene.render.dither_intensity = 0.0
scene.cycles.use_denoising = False
scene.cycles.samples = 128
scene.cycles.sampling_pattern = 'TABULATED_SOBOL'
scene.cycles.use_adaptive_sampling = False
scene.cycles.use_light_tree = False
scene.cycles.blur_glossy = 0.0
scene.cycles.sample_clamp_indirect = 0.0
scene.view_settings.view_transform = 'Standard'
bpy.context.view_layer.update()
